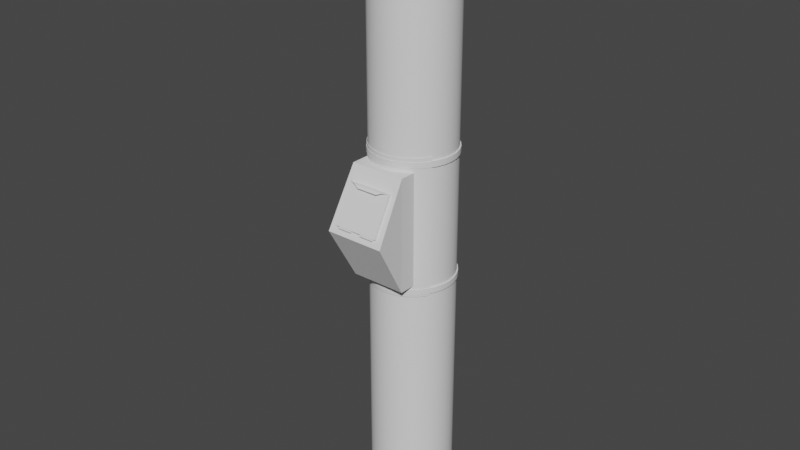 # Source: garbage_chute.blend  (saved by Blender 2.82.7; exported with 4.5.12 LTS)
import bpy
from mathutils import Matrix  # noqa: F401  (used for matrix-valued properties, if any)

bpy.ops.wm.read_factory_settings(use_empty=True)
scene = bpy.context.scene
scene.name = 'Scene'

# ---- collections
col_collection = bpy.data.collections.new('Collection'); scene.collection.children.link(col_collection)

# ---- node groups
ng_auto_smooth = bpy.data.node_groups.new('Auto Smooth', 'GeometryNodeTree')
_s = ng_auto_smooth.interface.new_socket(name='Geometry', in_out='OUTPUT', socket_type='NodeSocketGeometry')
_s = ng_auto_smooth.interface.new_socket(name='Geometry', in_out='INPUT', socket_type='NodeSocketGeometry')
_s = ng_auto_smooth.interface.new_socket(name='Angle', in_out='INPUT', socket_type='NodeSocketFloat')
_s.subtype = 'ANGLE'
_s.min_value = 0.0
_s.max_value = 3.142
ng_auto_smooth.is_modifier = True
_N = ng_auto_smooth.nodes; _L = ng_auto_smooth.links
n0 = _N.new('NodeGroupOutput'); n0.name = 'Group Output'; n0.location = (480, -100)
n1 = _N.new('NodeGroupInput'); n1.name = 'Group Input'; n1.location = (-420, -300)
n2 = _N.new('NodeGroupInput'); n2.name = 'Group Input.001'; n2.location = (-60, -100)
n3 = _N.new('GeometryNodeSetShadeSmooth'); n3.name = 'Set Shade Smooth'; n3.location = (120, -100)
n3.domain = 'EDGE'
n4 = _N.new('GeometryNodeSetShadeSmooth'); n4.name = 'Set Shade Smooth.001'; n4.location = (300, -100)
n5 = _N.new('GeometryNodeInputMeshEdgeAngle'); n5.name = 'Edge Angle'; n5.location = (-420, -220)
n6 = _N.new('GeometryNodeInputEdgeSmooth'); n6.name = 'Is Edge Smooth'; n6.location = (-60, -160)
n7 = _N.new('GeometryNodeInputShadeSmooth'); n7.name = 'Is Face Smooth'; n7.location = (-240, -340)
n8 = _N.new('FunctionNodeBooleanMath'); n8.name = 'Boolean Math'; n8.location = (-60, -220)
n9 = _N.new('FunctionNodeCompare'); n9.name = 'Compare'; n9.location = (-240, -180)
n9.operation = 'LESS_EQUAL'
_L.new(n5.outputs[0], n9.inputs[0])
_L.new(n4.outputs[0], n0.inputs[0])
_L.new(n1.outputs[1], n9.inputs[1])
_L.new(n9.outputs[0], n8.inputs[0])
_L.new(n7.outputs[0], n8.inputs[1])
_L.new(n2.outputs[0], n3.inputs[0])
_L.new(n6.outputs[0], n3.inputs[1])
_L.new(n3.outputs[0], n4.inputs[0])
_L.new(n8.outputs[0], n3.inputs[2])
n0.is_active_output = True

# ---- world
world_world = bpy.data.worlds.new('World'); scene.world = world_world
world_world.use_nodes = True; world_world.node_tree.nodes.clear()
_N = world_world.node_tree.nodes; _L = world_world.node_tree.links
n0 = _N.new('ShaderNodeOutputWorld'); n0.name = 'World Output'; n0.location = (300, 300)
n1 = _N.new('ShaderNodeBackground'); n1.name = 'Background'; n1.location = (10, 300)
n1.inputs[0].default_value = (0.05088, 0.05088, 0.05088, 1.0)
_L.new(n1.outputs[0], n0.inputs[0])
n0.is_active_output = True
world_world.color = (0.05088, 0.05088, 0.05088)
world_world.use_sun_shadow = False
world_world.sun_shadow_jitter_overblur = 0.0

# ---- meshes
me_cylinder_002 = bpy.data.meshes.new('Cylinder.002')
me_cylinder_002.from_pydata([(-3.26e-09, -0.1883, 1.814), (-3.26e-09, -0.1883, -0.871), (-0.03674, -0.1847, 1.814), (-0.03674, -0.1847, -0.871), (-0.07207, -0.174, 1.814), (-0.07207, -0.174, -0.871), (-0.1046, -0.1566, 1.814), (-0.1046, -0.1566, -0.871), (-0.1332, -0.1332, 1.814), (-0.1332, -0.1332, -0.871), (-0.1566, -0.1046, 1.814), (-0.1566, -0.1046, -0.871), (-0.174, -0.07207, 1.814), (-0.174, -0.07207, -0.871), (-0.1847, -0.03674, 1.814), (-0.1847, -0.03674, -0.871), (-0.1883, -1.502e-08, 1.814), (-0.1883, -1.502e-08, -0.871), (-0.1847, 0.03674, 1.814), (-0.1847, 0.03674, -0.871), (-0.174, 0.07207, 1.814), (-0.174, 0.07207, -0.871), (-0.1566, 0.1046, 1.814), (-0.1566, 0.1046, -0.871), (-0.1332, 0.1332, 1.814), (-0.1332, 0.1332, -0.871), (-0.1046, 0.1566, 1.814), (-0.1046, 0.1566, -0.871), (-0.07207, 0.174, 1.814), (-0.07207, 0.174, -0.871), (-0.03674, 0.1847, 1.814), (-0.03674, 0.1847, -0.871), (5.821e-08, 0.1883, 1.814), (5.821e-08, 0.1883, -0.871), (0.03674, 0.1847, 1.814), (0.03674, 0.1847, -0.871), (0.07207, 0.174, 1.814), (0.07207, 0.174, -0.871), (0.1046, 0.1566, 1.814), (0.1046, 0.1566, -0.871), (0.1332, 0.1332, 1.814), (0.1332, 0.1332, -0.871), (0.1566, 0.1046, 1.814), (0.1566, 0.1046, -0.871), (0.174, 0.07207, 1.814), (0.174, 0.07207, -0.871), (0.1847, 0.03674, 1.814), (0.1847, 0.03674, -0.871), (0.1883, -1.827e-07, 1.814), (0.1883, -1.827e-07, -0.871), (0.1847, -0.03674, 1.814), (0.1847, -0.03674, -0.871), (0.174, -0.07207, 1.814), (0.174, -0.07207, -0.871), (0.1566, -0.1046, 1.814), (0.1566, -0.1046, -0.871), (0.1332, -0.1332, 1.814), (0.1332, -0.1332, -0.871), (0.1046, -0.1566, 1.814), (0.1046, -0.1566, -0.871), (0.07207, -0.174, 1.814), (0.07207, -0.174, -0.871), (0.03674, -0.1847, 1.814), (0.03674, -0.1847, -0.871), (-3.26e-09, -0.1783, 1.814), (-3.26e-09, -0.1783, -0.871), (-0.03479, -0.1749, 1.814), (-0.03479, -0.1749, -0.871), (-0.06824, -0.1647, 1.814), (-0.06824, -0.1647, -0.871), (-0.09907, -0.1483, 1.814), (-0.09907, -0.1483, -0.871), (-0.1261, -0.1261, 1.814), (-0.1261, -0.1261, -0.871), (-0.1483, -0.09907, 1.814), (-0.1483, -0.09907, -0.871), (-0.1647, -0.06824, 1.814), (-0.1647, -0.06824, -0.871), (-0.1749, -0.03479, 1.814), (-0.1749, -0.03479, -0.871), (-0.1783, -1.502e-08, 1.814), (-0.1783, -1.502e-08, -0.871), (-0.1749, 0.03479, 1.814), (-0.1749, 0.03479, -0.871), (-0.1647, 0.06824, 1.814), (-0.1647, 0.06824, -0.871), (-0.1483, 0.09907, 1.814), (-0.1483, 0.09907, -0.871), (-0.1261, 0.1261, 1.814), (-0.1261, 0.1261, -0.871), (-0.09907, 0.1483, 1.814), (-0.09907, 0.1483, -0.871), (-0.06824, 0.1647, 1.814), (-0.06824, 0.1647, -0.871), (-0.03479, 0.1749, 1.814), (-0.03479, 0.1749, -0.871), (5.821e-08, 0.1783, 1.814), (5.821e-08, 0.1783, -0.871), (0.03479, 0.1749, 1.814), (0.03479, 0.1749, -0.871), (0.06824, 0.1647, 1.814), (0.06824, 0.1647, -0.871), (0.09907, 0.1483, 1.814), (0.09907, 0.1483, -0.871), (0.1261, 0.1261, 1.814), (0.1261, 0.1261, -0.871), (0.1483, 0.09907, 1.814), (0.1483, 0.09907, -0.871), (0.1647, 0.06824, 1.814), (0.1647, 0.06824, -0.871), (0.1749, 0.03479, 1.814), (0.1749, 0.03479, -0.871), (0.1783, -1.827e-07, 1.814), (0.1783, -1.827e-07, -0.871), (0.1749, -0.03479, 1.814), (0.1749, -0.03479, -0.871), (0.1647, -0.06824, 1.814), (0.1647, -0.06824, -0.871), (0.1483, -0.09907, 1.814), (0.1483, -0.09907, -0.871), (0.1261, -0.1261, 1.814), (0.1261, -0.1261, -0.871), (0.09907, -0.1483, 1.814), (0.09907, -0.1483, -0.871), (0.06824, -0.1647, 1.814), (0.06824, -0.1647, -0.871), (0.03479, -0.1749, 1.814), (0.03479, -0.1749, -0.871), (0.09313, -0.1514, 0.2685), (0.09313, -0.1627, 0.2685), (0.09313, -0.1514, 0.7103), (0.09313, -0.1627, 0.7103), (-0.09749, -0.1604, 0.7103), (-0.09749, -0.1491, 0.7103), (-3.26e-09, -0.1883, 0.7103), (-0.03674, -0.1847, 0.7103), (-3.26e-09, -0.1783, 0.7103), (-0.03479, -0.1749, 0.7103), (-0.06824, -0.1647, 0.7103), (-0.07207, -0.174, 0.7103), (-0.09749, -0.1604, 0.2685), (-0.09749, -0.1491, 0.2685), (0.06824, -0.1647, 0.7103), (0.03479, -0.1749, 0.7103), (0.03674, -0.1847, 0.7103), (0.07207, -0.174, 0.7103), (-3.26e-09, -0.1883, 0.2685), (0.06824, -0.1647, 0.2685), (0.03479, -0.1749, 0.2685), (-3.26e-09, -0.1783, 0.2685), (0.03674, -0.1847, 0.2685), (0.07207, -0.174, 0.2685), (-0.03674, -0.1847, 0.2685), (-0.03479, -0.1749, 0.2685), (-0.06824, -0.1647, 0.2685), (-0.07207, -0.174, 0.2685)], [], [(0, 2, 135, 134), (2, 4, 139, 135), (4, 6, 7, 5, 155, 140, 132, 139), (6, 8, 9, 7), (8, 10, 11, 9), (10, 12, 13, 11), (12, 14, 15, 13), (14, 16, 17, 15), (16, 18, 19, 17), (18, 20, 21, 19), (20, 22, 23, 21), (22, 24, 25, 23), (24, 26, 27, 25), (26, 28, 29, 27), (28, 30, 31, 29), (30, 32, 33, 31), (32, 34, 35, 33), (34, 36, 37, 35), (36, 38, 39, 37), (38, 40, 41, 39), (40, 42, 43, 41), (42, 44, 45, 43), (44, 46, 47, 45), (46, 48, 49, 47), (48, 50, 51, 49), (50, 52, 53, 51), (52, 54, 55, 53), (54, 56, 57, 55), (56, 58, 59, 57), (58, 60, 145, 131, 129, 151, 61, 59), (60, 62, 144, 145), (62, 0, 134, 144), (64, 136, 137, 66), (66, 137, 138, 68), (68, 138, 133, 141, 154, 69, 71, 70), (70, 71, 73, 72), (72, 73, 75, 74), (74, 75, 77, 76), (76, 77, 79, 78), (78, 79, 81, 80), (80, 81, 83, 82), (82, 83, 85, 84), (84, 85, 87, 86), (86, 87, 89, 88), (88, 89, 91, 90), (90, 91, 93, 92), (92, 93, 95, 94), (94, 95, 97, 96), (96, 97, 99, 98), (98, 99, 101, 100), (100, 101, 103, 102), (102, 103, 105, 104), (104, 105, 107, 106), (106, 107, 109, 108), (108, 109, 111, 110), (110, 111, 113, 112), (112, 113, 115, 114), (114, 115, 117, 116), (116, 117, 119, 118), (118, 119, 121, 120), (120, 121, 123, 122), (122, 123, 125, 147, 128, 130, 142, 124), (124, 142, 143, 126), (126, 143, 136, 64), (2, 0, 64, 66), (1, 3, 67, 65), (4, 2, 66, 68), (3, 5, 69, 67), (6, 4, 68, 70), (5, 7, 71, 69), (8, 6, 70, 72), (7, 9, 73, 71), (10, 8, 72, 74), (9, 11, 75, 73), (12, 10, 74, 76), (11, 13, 77, 75), (14, 12, 76, 78), (13, 15, 79, 77), (16, 14, 78, 80), (15, 17, 81, 79), (18, 16, 80, 82), (17, 19, 83, 81), (20, 18, 82, 84), (19, 21, 85, 83), (22, 20, 84, 86), (21, 23, 87, 85), (24, 22, 86, 88), (23, 25, 89, 87), (26, 24, 88, 90), (25, 27, 91, 89), (28, 26, 90, 92), (27, 29, 93, 91), (30, 28, 92, 94), (29, 31, 95, 93), (32, 30, 94, 96), (31, 33, 97, 95), (34, 32, 96, 98), (33, 35, 99, 97), (36, 34, 98, 100), (35, 37, 101, 99), (38, 36, 100, 102), (37, 39, 103, 101), (40, 38, 102, 104), (39, 41, 105, 103), (42, 40, 104, 106), (41, 43, 107, 105), (44, 42, 106, 108), (43, 45, 109, 107), (46, 44, 108, 110), (45, 47, 111, 109), (48, 46, 110, 112), (47, 49, 113, 111), (50, 48, 112, 114), (49, 51, 115, 113), (52, 50, 114, 116), (51, 53, 117, 115), (54, 52, 116, 118), (53, 55, 119, 117), (56, 54, 118, 120), (55, 57, 121, 119), (58, 56, 120, 122), (57, 59, 123, 121), (60, 58, 122, 124), (59, 61, 125, 123), (62, 60, 124, 126), (61, 63, 127, 125), (0, 62, 126, 64), (63, 1, 65, 127), (146, 152, 3, 1), (128, 129, 131, 130), (130, 131, 145, 144, 134, 135, 139, 132, 133, 138, 137, 136, 143, 142), (152, 155, 5, 3), (151, 150, 63, 61), (148, 147, 125, 127), (154, 153, 67, 69), (153, 149, 65, 67), (150, 146, 1, 63), (140, 141, 133, 132), (141, 140, 155, 152, 146, 150, 151, 129, 128, 147, 148, 149, 153, 154), (149, 148, 127, 65)])
me_cylinder_002.polygons.foreach_set('use_smooth', [1, 1, 1, 1, 1, 1, 1, 1, 1, 1, 1, 1, 1, 1, 1, 1, 1, 1, 1, 1, 1, 1, 1, 1, 1, 1, 1, 1, 1, 1, 1, 1, 1, 1, 1, 1, 1, 1, 1, 1, 1, 1, 1, 1, 1, 1, 1, 1, 1, 1, 1, 1, 1, 1, 1, 1, 1, 1, 1, 1, 1, 1, 1, 1, 1, 1, 1, 1, 1, 1, 1, 1, 1, 1, 1, 1, 1, 1, 1, 1, 1, 1, 1, 1, 1, 1, 1, 1, 1, 1, 1, 1, 1, 1, 1, 1, 1, 1, 1, 1, 1, 1, 1, 1, 1, 1, 1, 1, 1, 1, 1, 1, 1, 1, 1, 1, 1, 1, 1, 1, 1, 1, 1, 1, 1, 1, 1, 1, 1, 0, 0, 1, 1, 1, 1, 1, 1, 0, 0, 1])
_uv = me_cylinder_002.uv_layers.new(name='UVMap')
_uv.uv.foreach_set('vector', [1.0, 0.5, 0.9688, 0.5, 0.9688, 0.6506, 1.0, 0.6506, 0.9688, 0.5, 0.9375, 0.5, 0.9375, 0.6506, 0.9688, 0.6506, 0.9375, 0.5, 0.9062, 0.5, 0.9062, 1.0, 0.9375, 1.0, 0.9375, 0.6977, 0.9131, 0.6977, 0.9131, 0.6506, 0.9375, 0.6506, 0.9062, 0.5, 0.875, 0.5, 0.875, 1.0, 0.9062, 1.0, 0.875, 0.5, 0.8438, 0.5, 0.8438, 1.0, 0.875, 1.0, 0.8438, 0.5, 0.8125, 0.5, 0.8125, 1.0, 0.8438, 1.0, 0.8125, 0.5, 0.7812, 0.5, 0.7812, 1.0, 0.8125, 1.0, 0.7812, 0.5, 0.75, 0.5, 0.75, 1.0, 0.7812, 1.0, 0.75, 0.5, 0.7188, 0.5, 0.7188, 1.0, 0.75, 1.0, 0.7188, 0.5, 0.6875, 0.5, 0.6875, 1.0, 0.7188, 1.0, 0.6875, 0.5, 0.6562, 0.5, 0.6562, 1.0, 0.6875, 1.0, 0.6562, 0.5, 0.625, 0.5, 0.625, 1.0, 0.6562, 1.0, 0.625, 0.5, 0.5938, 0.5, 0.5938, 1.0, 0.625, 1.0, 0.5938, 0.5, 0.5625, 0.5, 0.5625, 1.0, 0.5938, 1.0, 0.5625, 0.5, 0.5312, 0.5, 0.5312, 1.0, 0.5625, 1.0, 0.5312, 0.5, 0.5, 0.5, 0.5, 1.0, 0.5312, 1.0, 0.5, 0.5, 0.4688, 0.5, 0.4688, 1.0, 0.5, 1.0, 0.4688, 0.5, 0.4375, 0.5, 0.4375, 1.0, 0.4688, 1.0, 0.4375, 0.5, 0.4062, 0.5, 0.4062, 1.0, 0.4375, 1.0, 0.4062, 0.5, 0.375, 0.5, 0.375, 1.0, 0.4062, 1.0, 0.375, 0.5, 0.3438, 0.5, 0.3438, 1.0, 0.375, 1.0, 0.3438, 0.5, 0.3125, 0.5, 0.3125, 1.0, 0.3438, 1.0, 0.3125, 0.5, 0.2812, 0.5, 0.2812, 1.0, 0.3125, 1.0, 0.2812, 0.5, 0.25, 0.5, 0.25, 1.0, 0.2812, 1.0, 0.25, 0.5, 0.2188, 0.5, 0.2188, 1.0, 0.25, 1.0, 0.2188, 0.5, 0.1875, 0.5, 0.1875, 1.0, 0.2188, 1.0, 0.1875, 0.5, 0.1562, 0.5, 0.1562, 1.0, 0.1875, 1.0, 0.1562, 0.5, 0.125, 0.5, 0.125, 1.0, 0.1562, 1.0, 0.125, 0.5, 0.09375, 0.5, 0.09375, 1.0, 0.125, 1.0, 0.09375, 0.5, 0.0625, 0.5, 0.0625, 0.6506, 0.08272, 0.6506, 0.08272, 0.6977, 0.0625, 0.6977, 0.0625, 1.0, 0.09375, 1.0, 0.0625, 0.5, 0.03125, 0.5, 0.03125, 0.6506, 0.0625, 0.6506, 0.03125, 0.5, 0.0, 0.5, 0.0, 0.6506, 0.03125, 0.6506, 1.0, 0.5, 1.0, 0.6506, 0.9688, 0.6506, 0.9688, 0.5, 0.9688, 0.5, 0.9688, 0.6506, 0.9375, 0.6506, 0.9375, 0.5, 0.9375, 0.5, 0.9375, 0.6506, 0.9079, 0.6506, 0.9079, 0.6977, 0.9375, 0.6977, 0.9375, 1.0, 0.9062, 1.0, 0.9062, 0.5, 0.9062, 0.5, 0.9062, 1.0, 0.875, 1.0, 0.875, 0.5, 0.875, 0.5, 0.875, 1.0, 0.8438, 1.0, 0.8438, 0.5, 0.8438, 0.5, 0.8438, 1.0, 0.8125, 1.0, 0.8125, 0.5, 0.8125, 0.5, 0.8125, 1.0, 0.7812, 1.0, 0.7812, 0.5, 0.7812, 0.5, 0.7812, 1.0, 0.75, 1.0, 0.75, 0.5, 0.75, 0.5, 0.75, 1.0, 0.7188, 1.0, 0.7188, 0.5, 0.7188, 0.5, 0.7188, 1.0, 0.6875, 1.0, 0.6875, 0.5, 0.6875, 0.5, 0.6875, 1.0, 0.6562, 1.0, 0.6562, 0.5, 0.6562, 0.5, 0.6562, 1.0, 0.625, 1.0, 0.625, 0.5, 0.625, 0.5, 0.625, 1.0, 0.5938, 1.0, 0.5938, 0.5, 0.5938, 0.5, 0.5938, 1.0, 0.5625, 1.0, 0.5625, 0.5, 0.5625, 0.5, 0.5625, 1.0, 0.5312, 1.0, 0.5312, 0.5, 0.5312, 0.5, 0.5312, 1.0, 0.5, 1.0, 0.5, 0.5, 0.5, 0.5, 0.5, 1.0, 0.4688, 1.0, 0.4688, 0.5, 0.4688, 0.5, 0.4688, 1.0, 0.4375, 1.0, 0.4375, 0.5, 0.4375, 0.5, 0.4375, 1.0, 0.4062, 1.0, 0.4062, 0.5, 0.4062, 0.5, 0.4062, 1.0, 0.375, 1.0, 0.375, 0.5, 0.375, 0.5, 0.375, 1.0, 0.3438, 1.0, 0.3438, 0.5, 0.3438, 0.5, 0.3438, 1.0, 0.3125, 1.0, 0.3125, 0.5, 0.3125, 0.5, 0.3125, 1.0, 0.2812, 1.0, 0.2812, 0.5, 0.2812, 0.5, 0.2812, 1.0, 0.25, 1.0, 0.25, 0.5, 0.25, 0.5, 0.25, 1.0, 0.2188, 1.0, 0.2188, 0.5, 0.2188, 0.5, 0.2188, 1.0, 0.1875, 1.0, 0.1875, 0.5, 0.1875, 0.5, 0.1875, 1.0, 0.1562, 1.0, 0.1562, 0.5, 0.1562, 0.5, 0.1562, 1.0, 0.125, 1.0, 0.125, 0.5, 0.125, 0.5, 0.125, 1.0, 0.09375, 1.0, 0.09375, 0.5, 0.09375, 0.5, 0.09375, 1.0, 0.0625, 1.0, 0.0625, 0.6977, 0.08773, 0.6977, 0.08773, 0.6506, 0.0625, 0.6506, 0.0625, 0.5, 0.0625, 0.5, 0.0625, 0.6506, 0.03125, 0.6506, 0.03125, 0.5, 0.03125, 0.5, 0.03125, 0.6506, 0.0, 0.6506, 0.0, 0.5, 0.9688, 0.5, 1.0, 0.5, 1.0, 0.5, 0.9688, 0.5, 1.0, 1.0, 0.9688, 1.0, 0.9688, 1.0, 1.0, 1.0, 0.9375, 0.5, 0.9688, 0.5, 0.9688, 0.5, 0.9375, 0.5, 0.9688, 1.0, 0.9375, 1.0, 0.9375, 1.0, 0.9688, 1.0, 0.9062, 0.5, 0.9375, 0.5, 0.9375, 0.5, 0.9062, 0.5, 0.9375, 1.0, 0.9062, 1.0, 0.9062, 1.0, 0.9375, 1.0, 0.875, 0.5, 0.9062, 0.5, 0.9062, 0.5, 0.875, 0.5, 0.9062, 1.0, 0.875, 1.0, 0.875, 1.0, 0.9062, 1.0, 0.8438, 0.5, 0.875, 0.5, 0.875, 0.5, 0.8438, 0.5, 0.875, 1.0, 0.8438, 1.0, 0.8438, 1.0, 0.875, 1.0, 0.8125, 0.5, 0.8438, 0.5, 0.8438, 0.5, 0.8125, 0.5, 0.8438, 1.0, 0.8125, 1.0, 0.8125, 1.0, 0.8438, 1.0, 0.7812, 0.5, 0.8125, 0.5, 0.8125, 0.5, 0.7812, 0.5, 0.8125, 1.0, 0.7812, 1.0, 0.7812, 1.0, 0.8125, 1.0, 0.75, 0.5, 0.7812, 0.5, 0.7812, 0.5, 0.75, 0.5, 0.7812, 1.0, 0.75, 1.0, 0.75, 1.0, 0.7812, 1.0, 0.7188, 0.5, 0.75, 0.5, 0.75, 0.5, 0.7188, 0.5, 0.75, 1.0, 0.7188, 1.0, 0.7188, 1.0, 0.75, 1.0, 0.6875, 0.5, 0.7188, 0.5, 0.7188, 0.5, 0.6875, 0.5, 0.7188, 1.0, 0.6875, 1.0, 0.6875, 1.0, 0.7188, 1.0, 0.6562, 0.5, 0.6875, 0.5, 0.6875, 0.5, 0.6562, 0.5, 0.6875, 1.0, 0.6562, 1.0, 0.6562, 1.0, 0.6875, 1.0, 0.625, 0.5, 0.6562, 0.5, 0.6562, 0.5, 0.625, 0.5, 0.6562, 1.0, 0.625, 1.0, 0.625, 1.0, 0.6562, 1.0, 0.5938, 0.5, 0.625, 0.5, 0.625, 0.5, 0.5938, 0.5, 0.625, 1.0, 0.5938, 1.0, 0.5938, 1.0, 0.625, 1.0, 0.5625, 0.5, 0.5938, 0.5, 0.5938, 0.5, 0.5625, 0.5, 0.5938, 1.0, 0.5625, 1.0, 0.5625, 1.0, 0.5938, 1.0, 0.5312, 0.5, 0.5625, 0.5, 0.5625, 0.5, 0.5312, 0.5, 0.5625, 1.0, 0.5312, 1.0, 0.5312, 1.0, 0.5625, 1.0, 0.5, 0.5, 0.5312, 0.5, 0.5312, 0.5, 0.5, 0.5, 0.5312, 1.0, 0.5, 1.0, 0.5, 1.0, 0.5312, 1.0, 0.4688, 0.5, 0.5, 0.5, 0.5, 0.5, 0.4688, 0.5, 0.5, 1.0, 0.4688, 1.0, 0.4688, 1.0, 0.5, 1.0, 0.4375, 0.5, 0.4688, 0.5, 0.4688, 0.5, 0.4375, 0.5, 0.4688, 1.0, 0.4375, 1.0, 0.4375, 1.0, 0.4688, 1.0, 0.4062, 0.5, 0.4375, 0.5, 0.4375, 0.5, 0.4062, 0.5, 0.4375, 1.0, 0.4062, 1.0, 0.4062, 1.0, 0.4375, 1.0, 0.375, 0.5, 0.4062, 0.5, 0.4062, 0.5, 0.375, 0.5, 0.4062, 1.0, 0.375, 1.0, 0.375, 1.0, 0.4062, 1.0, 0.3438, 0.5, 0.375, 0.5, 0.375, 0.5, 0.3438, 0.5, 0.375, 1.0, 0.3438, 1.0, 0.3438, 1.0, 0.375, 1.0, 0.3125, 0.5, 0.3438, 0.5, 0.3438, 0.5, 0.3125, 0.5, 0.3438, 1.0, 0.3125, 1.0, 0.3125, 1.0, 0.3438, 1.0, 0.2812, 0.5, 0.3125, 0.5, 0.3125, 0.5, 0.2812, 0.5, 0.3125, 1.0, 0.2812, 1.0, 0.2812, 1.0, 0.3125, 1.0, 0.25, 0.5, 0.2812, 0.5, 0.2812, 0.5, 0.25, 0.5, 0.2812, 1.0, 0.25, 1.0, 0.25, 1.0, 0.2812, 1.0, 0.2188, 0.5, 0.25, 0.5, 0.25, 0.5, 0.2188, 0.5, 0.25, 1.0, 0.2188, 1.0, 0.2188, 1.0, 0.25, 1.0, 0.1875, 0.5, 0.2188, 0.5, 0.2188, 0.5, 0.1875, 0.5, 0.2188, 1.0, 0.1875, 1.0, 0.1875, 1.0, 0.2188, 1.0, 0.1562, 0.5, 0.1875, 0.5, 0.1875, 0.5, 0.1562, 0.5, 0.1875, 1.0, 0.1562, 1.0, 0.1562, 1.0, 0.1875, 1.0, 0.125, 0.5, 0.1562, 0.5, 0.1562, 0.5, 0.125, 0.5, 0.1562, 1.0, 0.125, 1.0, 0.125, 1.0, 0.1562, 1.0, 0.09375, 0.5, 0.125, 0.5, 0.125, 0.5, 0.09375, 0.5, 0.125, 1.0, 0.09375, 1.0, 0.09375, 1.0, 0.125, 1.0, 0.0625, 0.5, 0.09375, 0.5, 0.09375, 0.5, 0.0625, 0.5, 0.09375, 1.0, 0.0625, 1.0, 0.0625, 1.0, 0.09375, 1.0, 0.03125, 0.5, 0.0625, 0.5, 0.0625, 0.5, 0.03125, 0.5, 0.0625, 1.0, 0.03125, 1.0, 0.03125, 1.0, 0.0625, 1.0, 0.0, 0.5, 0.03125, 0.5, 0.03125, 0.5, 0.0, 0.5, 0.03125, 1.0, 0.0, 1.0, 0.0, 1.0, 0.03125, 1.0, 1.0, 0.6977, 0.9688, 0.6977, 0.9688, 1.0, 1.0, 1.0, 0.375, 0.5941, 0.375, 0.6089, 0.625, 0.6089, 0.625, 0.5941, 0.625, 0.5941, 0.625, 0.6089, 0.6526, 0.6237, 0.699, 0.6378, 0.7471, 0.6425, 0.7953, 0.6378, 0.8417, 0.6237, 0.875, 0.6059, 0.875, 0.5911, 0.8366, 0.6116, 0.7928, 0.6249, 0.7471, 0.6294, 0.7015, 0.6249, 0.6576, 0.6116, 0.9688, 0.6977, 0.9375, 0.6977, 0.9375, 1.0, 0.9688, 1.0, 0.0625, 0.6977, 0.03125, 0.6977, 0.03125, 1.0, 0.0625, 1.0, 0.03125, 0.6977, 0.0625, 0.6977, 0.0625, 1.0, 0.03125, 1.0, 0.9375, 0.6977, 0.9688, 0.6977, 0.9688, 1.0, 0.9375, 1.0, 0.9688, 0.6977, 1.0, 0.6977, 1.0, 1.0, 0.9688, 1.0, 0.03125, 0.6977, 0.0, 0.6977, 0.0, 1.0, 0.03125, 1.0, 0.375, 0.1441, 0.375, 0.1589, 0.625, 0.1589, 0.625, 0.1441, 0.125, 0.5911, 0.125, 0.6059, 0.1583, 0.6237, 0.2047, 0.6378, 0.2529, 0.6425, 0.301, 0.6378, 0.3474, 0.6237, 0.375, 0.6089, 0.375, 0.5941, 0.3424, 0.6116, 0.2985, 0.6249, 0.2529, 0.6294, 0.2072, 0.6249, 0.1634, 0.6116, 0.0, 0.6977, 0.03125, 0.6977, 0.03125, 1.0, 0.0, 1.0])
me_cylinder_002.use_remesh_fix_poles = True
me_cylinder_002.use_remesh_preserve_attributes = False
me_cylinder_002.use_mirror_vertex_groups = False
me_cylinder_002.update()
me_cylinder_008 = bpy.data.meshes.new('Cylinder.008')
me_cylinder_008.from_pydata([(-1.718e-07, -0.1943, 0.01323), (-1.718e-07, -0.1943, -0.01323), (-0.03791, -0.1906, 0.01323), (-0.03791, -0.1906, -0.01323), (-0.07436, -0.1795, 0.01323), (-0.07436, -0.1795, -0.01323), (-0.1079, -0.1616, 0.01323), (-0.1079, -0.1616, -0.01323), (-0.1374, -0.1374, 0.01323), (-0.1374, -0.1374, -0.01323), (-0.1616, -0.1079, 0.01323), (-0.1616, -0.1079, -0.01323), (-0.1795, -0.07436, 0.01323), (-0.1795, -0.07436, -0.01323), (-0.1906, -0.03791, 0.01323), (-0.1906, -0.03791, -0.01323), (-0.1943, -2.803e-07, 0.01323), (-0.1943, -2.803e-07, -0.01323), (-0.1906, 0.03791, 0.01323), (-0.1906, 0.03791, -0.01323), (-0.1795, 0.07436, 0.01323), (-0.1795, 0.07436, -0.01323), (-0.1616, 0.1079, 0.01323), (-0.1616, 0.1079, -0.01323), (-0.1374, 0.1374, 0.01323), (-0.1374, 0.1374, -0.01323), (-0.1079, 0.1616, 0.01323), (-0.1079, 0.1616, -0.01323), (-0.07436, 0.1795, 0.01323), (-0.07436, 0.1795, -0.01323), (-0.03791, 0.1906, 0.01323), (-0.03791, 0.1906, -0.01323), (-1.085e-07, 0.1943, 0.01323), (-1.085e-07, 0.1943, -0.01323), (0.03791, 0.1906, 0.01323), (0.03791, 0.1906, -0.01323), (0.07436, 0.1795, 0.01323), (0.07436, 0.1795, -0.01323), (0.1079, 0.1616, 0.01323), (0.1079, 0.1616, -0.01323), (0.1374, 0.1374, 0.01323), (0.1374, 0.1374, -0.01323), (0.1616, 0.1079, 0.01323), (0.1616, 0.1079, -0.01323), (0.1795, 0.07436, 0.01323), (0.1795, 0.07436, -0.01323), (0.1906, 0.03791, 0.01323), (0.1906, 0.03791, -0.01323), (0.1943, -4.533e-07, 0.01323), (0.1943, -4.533e-07, -0.01323), (0.1906, -0.03791, 0.01323), (0.1906, -0.03791, -0.01323), (0.1795, -0.07436, 0.01323), (0.1795, -0.07436, -0.01323), (0.1616, -0.1079, 0.01323), (0.1616, -0.1079, -0.01323), (0.1374, -0.1374, 0.01323), (0.1374, -0.1374, -0.01323), (0.1079, -0.1616, 0.01323), (0.1079, -0.1616, -0.01323), (0.07436, -0.1795, 0.01323), (0.07436, -0.1795, -0.01323), (0.03791, -0.1906, 0.01323), (0.03791, -0.1906, -0.01323)], [], [(0, 2, 3, 1), (2, 4, 5, 3), (4, 6, 7, 5), (6, 8, 9, 7), (8, 10, 11, 9), (10, 12, 13, 11), (12, 14, 15, 13), (14, 16, 17, 15), (16, 18, 19, 17), (18, 20, 21, 19), (20, 22, 23, 21), (22, 24, 25, 23), (24, 26, 27, 25), (26, 28, 29, 27), (28, 30, 31, 29), (30, 32, 33, 31), (32, 34, 35, 33), (34, 36, 37, 35), (36, 38, 39, 37), (38, 40, 41, 39), (40, 42, 43, 41), (42, 44, 45, 43), (44, 46, 47, 45), (46, 48, 49, 47), (48, 50, 51, 49), (50, 52, 53, 51), (52, 54, 55, 53), (54, 56, 57, 55), (56, 58, 59, 57), (58, 60, 61, 59), (3, 5, 7, 9, 11, 13, 15, 17, 19, 21, 23, 25, 27, 29, 31, 33, 35, 37, 39, 41, 43, 45, 47, 49, 51, 53, 55, 57, 59, 61, 63, 1), (60, 62, 63, 61), (62, 0, 1, 63), (0, 62, 60, 58, 56, 54, 52, 50, 48, 46, 44, 42, 40, 38, 36, 34, 32, 30, 28, 26, 24, 22, 20, 18, 16, 14, 12, 10, 8, 6, 4, 2)])
me_cylinder_008.polygons.foreach_set('use_smooth', [True] * 34)
_uv = me_cylinder_008.uv_layers.new(name='UVMap')
_uv.uv.foreach_set('vector', [1.0, 0.5, 0.9688, 0.5, 0.9688, 1.0, 1.0, 1.0, 0.9688, 0.5, 0.9375, 0.5, 0.9375, 1.0, 0.9688, 1.0, 0.9375, 0.5, 0.9062, 0.5, 0.9062, 1.0, 0.9375, 1.0, 0.9062, 0.5, 0.875, 0.5, 0.875, 1.0, 0.9062, 1.0, 0.875, 0.5, 0.8438, 0.5, 0.8438, 1.0, 0.875, 1.0, 0.8438, 0.5, 0.8125, 0.5, 0.8125, 1.0, 0.8438, 1.0, 0.8125, 0.5, 0.7812, 0.5, 0.7812, 1.0, 0.8125, 1.0, 0.7812, 0.5, 0.75, 0.5, 0.75, 1.0, 0.7812, 1.0, 0.75, 0.5, 0.7188, 0.5, 0.7188, 1.0, 0.75, 1.0, 0.7188, 0.5, 0.6875, 0.5, 0.6875, 1.0, 0.7188, 1.0, 0.6875, 0.5, 0.6562, 0.5, 0.6562, 1.0, 0.6875, 1.0, 0.6562, 0.5, 0.625, 0.5, 0.625, 1.0, 0.6562, 1.0, 0.625, 0.5, 0.5938, 0.5, 0.5938, 1.0, 0.625, 1.0, 0.5938, 0.5, 0.5625, 0.5, 0.5625, 1.0, 0.5938, 1.0, 0.5625, 0.5, 0.5312, 0.5, 0.5312, 1.0, 0.5625, 1.0, 0.5312, 0.5, 0.5, 0.5, 0.5, 1.0, 0.5312, 1.0, 0.5, 0.5, 0.4688, 0.5, 0.4688, 1.0, 0.5, 1.0, 0.4688, 0.5, 0.4375, 0.5, 0.4375, 1.0, 0.4688, 1.0, 0.4375, 0.5, 0.4062, 0.5, 0.4062, 1.0, 0.4375, 1.0, 0.4062, 0.5, 0.375, 0.5, 0.375, 1.0, 0.4062, 1.0, 0.375, 0.5, 0.3438, 0.5, 0.3438, 1.0, 0.375, 1.0, 0.3438, 0.5, 0.3125, 0.5, 0.3125, 1.0, 0.3438, 1.0, 0.3125, 0.5, 0.2812, 0.5, 0.2812, 1.0, 0.3125, 1.0, 0.2812, 0.5, 0.25, 0.5, 0.25, 1.0, 0.2812, 1.0, 0.25, 0.5, 0.2188, 0.5, 0.2188, 1.0, 0.25, 1.0, 0.2188, 0.5, 0.1875, 0.5, 0.1875, 1.0, 0.2188, 1.0, 0.1875, 0.5, 0.1562, 0.5, 0.1562, 1.0, 0.1875, 1.0, 0.1562, 0.5, 0.125, 0.5, 0.125, 1.0, 0.1562, 1.0, 0.125, 0.5, 0.09375, 0.5, 0.09375, 1.0, 0.125, 1.0, 0.09375, 0.5, 0.0625, 0.5, 0.0625, 1.0, 0.09375, 1.0, 0.2968, 0.4854, 0.3418, 0.4717, 0.3833, 0.4496, 0.4197, 0.4197, 0.4496, 0.3833, 0.4717, 0.3418, 0.4854, 0.2968, 0.49, 0.25, 0.4854, 0.2032, 0.4717, 0.1582, 0.4496, 0.1167, 0.4197, 0.08029, 0.3833, 0.05045, 0.3418, 0.02827, 0.2968, 0.01461, 0.25, 0.01, 0.2032, 0.01461, 0.1582, 0.02827, 0.1167, 0.05045, 0.08029, 0.08029, 0.05045, 0.1167, 0.02827, 0.1582, 0.01461, 0.2032, 0.01, 0.25, 0.01461, 0.2968, 0.02827, 0.3418, 0.05045, 0.3833, 0.08029, 0.4197, 0.1167, 0.4496, 0.1582, 0.4717, 0.2032, 0.4854, 0.25, 0.49, 0.0625, 0.5, 0.03125, 0.5, 0.03125, 1.0, 0.0625, 1.0, 0.03125, 0.5, 0.0, 0.5, 0.0, 1.0, 0.03125, 1.0, 0.75, 0.49, 0.7032, 0.4854, 0.6582, 0.4717, 0.6167, 0.4496, 0.5803, 0.4197, 0.5504, 0.3833, 0.5283, 0.3418, 0.5146, 0.2968, 0.51, 0.25, 0.5146, 0.2032, 0.5283, 0.1582, 0.5504, 0.1167, 0.5803, 0.08029, 0.6167, 0.05045, 0.6582, 0.02827, 0.7032, 0.01461, 0.75, 0.01, 0.7968, 0.01461, 0.8418, 0.02827, 0.8833, 0.05045, 0.9197, 0.08029, 0.9496, 0.1167, 0.9717, 0.1582, 0.9854, 0.2032, 0.99, 0.25, 0.9854, 0.2968, 0.9717, 0.3418, 0.9496, 0.3833, 0.9197, 0.4197, 0.8833, 0.4496, 0.8418, 0.4717, 0.7968, 0.4854])
me_cylinder_008.use_remesh_fix_poles = True
me_cylinder_008.use_remesh_preserve_attributes = False
me_cylinder_008.use_mirror_vertex_groups = False
me_cylinder_008.update()
me_cylinder_009 = bpy.data.meshes.new('Cylinder.009')
me_cylinder_009.from_pydata([(3.725e-08, -0.1943, 0.01323), (3.725e-08, -0.1943, -0.01323), (-0.03791, -0.1906, 0.01323), (-0.03791, -0.1906, -0.01323), (-0.07436, -0.1795, 0.01323), (-0.07436, -0.1795, -0.01323), (-0.1079, -0.1616, 0.01323), (-0.1079, -0.1616, -0.01323), (-0.1374, -0.1374, 0.01323), (-0.1374, -0.1374, -0.01323), (-0.1616, -0.1079, 0.01323), (-0.1616, -0.1079, -0.01323), (-0.1795, -0.07436, 0.01323), (-0.1795, -0.07436, -0.01323), (-0.1906, -0.03791, 0.01323), (-0.1906, -0.03791, -0.01323), (-0.1943, -2.512e-07, 0.01323), (-0.1943, -2.512e-07, -0.01323), (-0.1906, 0.03791, 0.01323), (-0.1906, 0.03791, -0.01323), (-0.1795, 0.07436, 0.01323), (-0.1795, 0.07436, -0.01323), (-0.1616, 0.1079, 0.01323), (-0.1616, 0.1079, -0.01323), (-0.1374, 0.1374, 0.01323), (-0.1374, 0.1374, -0.01323), (-0.1079, 0.1616, 0.01323), (-0.1079, 0.1616, -0.01323), (-0.07436, 0.1795, 0.01323), (-0.07436, 0.1795, -0.01323), (-0.03791, 0.1906, 0.01323), (-0.03791, 0.1906, -0.01323), (1.006e-07, 0.1943, 0.01323), (1.006e-07, 0.1943, -0.01323), (0.03791, 0.1906, 0.01323), (0.03791, 0.1906, -0.01323), (0.07436, 0.1795, 0.01323), (0.07436, 0.1795, -0.01323), (0.1079, 0.1616, 0.01323), (0.1079, 0.1616, -0.01323), (0.1374, 0.1374, 0.01323), (0.1374, 0.1374, -0.01323), (0.1616, 0.1079, 0.01323), (0.1616, 0.1079, -0.01323), (0.1795, 0.07436, 0.01323), (0.1795, 0.07436, -0.01323), (0.1906, 0.03791, 0.01323), (0.1906, 0.03791, -0.01323), (0.1943, -4.242e-07, 0.01323), (0.1943, -4.242e-07, -0.01323), (0.1906, -0.03791, 0.01323), (0.1906, -0.03791, -0.01323), (0.1795, -0.07436, 0.01323), (0.1795, -0.07436, -0.01323), (0.1616, -0.1079, 0.01323), (0.1616, -0.1079, -0.01323), (0.1374, -0.1374, 0.01323), (0.1374, -0.1374, -0.01323), (0.1079, -0.1616, 0.01323), (0.1079, -0.1616, -0.01323), (0.07436, -0.1795, 0.01323), (0.07436, -0.1795, -0.01323), (0.03791, -0.1906, 0.01323), (0.03791, -0.1906, -0.01323)], [], [(0, 2, 3, 1), (2, 4, 5, 3), (4, 6, 7, 5), (6, 8, 9, 7), (8, 10, 11, 9), (10, 12, 13, 11), (12, 14, 15, 13), (14, 16, 17, 15), (16, 18, 19, 17), (18, 20, 21, 19), (20, 22, 23, 21), (22, 24, 25, 23), (24, 26, 27, 25), (26, 28, 29, 27), (28, 30, 31, 29), (30, 32, 33, 31), (32, 34, 35, 33), (34, 36, 37, 35), (36, 38, 39, 37), (38, 40, 41, 39), (40, 42, 43, 41), (42, 44, 45, 43), (44, 46, 47, 45), (46, 48, 49, 47), (48, 50, 51, 49), (50, 52, 53, 51), (52, 54, 55, 53), (54, 56, 57, 55), (56, 58, 59, 57), (58, 60, 61, 59), (3, 5, 7, 9, 11, 13, 15, 17, 19, 21, 23, 25, 27, 29, 31, 33, 35, 37, 39, 41, 43, 45, 47, 49, 51, 53, 55, 57, 59, 61, 63, 1), (60, 62, 63, 61), (62, 0, 1, 63), (0, 62, 60, 58, 56, 54, 52, 50, 48, 46, 44, 42, 40, 38, 36, 34, 32, 30, 28, 26, 24, 22, 20, 18, 16, 14, 12, 10, 8, 6, 4, 2)])
me_cylinder_009.polygons.foreach_set('use_smooth', [True] * 34)
_uv = me_cylinder_009.uv_layers.new(name='UVMap')
_uv.uv.foreach_set('vector', [1.0, 0.5, 0.9688, 0.5, 0.9688, 1.0, 1.0, 1.0, 0.9688, 0.5, 0.9375, 0.5, 0.9375, 1.0, 0.9688, 1.0, 0.9375, 0.5, 0.9062, 0.5, 0.9062, 1.0, 0.9375, 1.0, 0.9062, 0.5, 0.875, 0.5, 0.875, 1.0, 0.9062, 1.0, 0.875, 0.5, 0.8438, 0.5, 0.8438, 1.0, 0.875, 1.0, 0.8438, 0.5, 0.8125, 0.5, 0.8125, 1.0, 0.8438, 1.0, 0.8125, 0.5, 0.7812, 0.5, 0.7812, 1.0, 0.8125, 1.0, 0.7812, 0.5, 0.75, 0.5, 0.75, 1.0, 0.7812, 1.0, 0.75, 0.5, 0.7188, 0.5, 0.7188, 1.0, 0.75, 1.0, 0.7188, 0.5, 0.6875, 0.5, 0.6875, 1.0, 0.7188, 1.0, 0.6875, 0.5, 0.6562, 0.5, 0.6562, 1.0, 0.6875, 1.0, 0.6562, 0.5, 0.625, 0.5, 0.625, 1.0, 0.6562, 1.0, 0.625, 0.5, 0.5938, 0.5, 0.5938, 1.0, 0.625, 1.0, 0.5938, 0.5, 0.5625, 0.5, 0.5625, 1.0, 0.5938, 1.0, 0.5625, 0.5, 0.5312, 0.5, 0.5312, 1.0, 0.5625, 1.0, 0.5312, 0.5, 0.5, 0.5, 0.5, 1.0, 0.5312, 1.0, 0.5, 0.5, 0.4688, 0.5, 0.4688, 1.0, 0.5, 1.0, 0.4688, 0.5, 0.4375, 0.5, 0.4375, 1.0, 0.4688, 1.0, 0.4375, 0.5, 0.4062, 0.5, 0.4062, 1.0, 0.4375, 1.0, 0.4062, 0.5, 0.375, 0.5, 0.375, 1.0, 0.4062, 1.0, 0.375, 0.5, 0.3438, 0.5, 0.3438, 1.0, 0.375, 1.0, 0.3438, 0.5, 0.3125, 0.5, 0.3125, 1.0, 0.3438, 1.0, 0.3125, 0.5, 0.2812, 0.5, 0.2812, 1.0, 0.3125, 1.0, 0.2812, 0.5, 0.25, 0.5, 0.25, 1.0, 0.2812, 1.0, 0.25, 0.5, 0.2188, 0.5, 0.2188, 1.0, 0.25, 1.0, 0.2188, 0.5, 0.1875, 0.5, 0.1875, 1.0, 0.2188, 1.0, 0.1875, 0.5, 0.1562, 0.5, 0.1562, 1.0, 0.1875, 1.0, 0.1562, 0.5, 0.125, 0.5, 0.125, 1.0, 0.1562, 1.0, 0.125, 0.5, 0.09375, 0.5, 0.09375, 1.0, 0.125, 1.0, 0.09375, 0.5, 0.0625, 0.5, 0.0625, 1.0, 0.09375, 1.0, 0.2968, 0.4854, 0.3418, 0.4717, 0.3833, 0.4496, 0.4197, 0.4197, 0.4496, 0.3833, 0.4717, 0.3418, 0.4854, 0.2968, 0.49, 0.25, 0.4854, 0.2032, 0.4717, 0.1582, 0.4496, 0.1167, 0.4197, 0.08029, 0.3833, 0.05045, 0.3418, 0.02827, 0.2968, 0.01461, 0.25, 0.01, 0.2032, 0.01461, 0.1582, 0.02827, 0.1167, 0.05045, 0.08029, 0.08029, 0.05045, 0.1167, 0.02827, 0.1582, 0.01461, 0.2032, 0.01, 0.25, 0.01461, 0.2968, 0.02827, 0.3418, 0.05045, 0.3833, 0.08029, 0.4197, 0.1167, 0.4496, 0.1582, 0.4717, 0.2032, 0.4854, 0.25, 0.49, 0.0625, 0.5, 0.03125, 0.5, 0.03125, 1.0, 0.0625, 1.0, 0.03125, 0.5, 0.0, 0.5, 0.0, 1.0, 0.03125, 1.0, 0.75, 0.49, 0.7032, 0.4854, 0.6582, 0.4717, 0.6167, 0.4496, 0.5803, 0.4197, 0.5504, 0.3833, 0.5283, 0.3418, 0.5146, 0.2968, 0.51, 0.25, 0.5146, 0.2032, 0.5283, 0.1582, 0.5504, 0.1167, 0.5803, 0.08029, 0.6167, 0.05045, 0.6582, 0.02827, 0.7032, 0.01461, 0.75, 0.01, 0.7968, 0.01461, 0.8418, 0.02827, 0.8833, 0.05045, 0.9197, 0.08029, 0.9496, 0.1167, 0.9717, 0.1582, 0.9854, 0.2032, 0.99, 0.25, 0.9854, 0.2968, 0.9717, 0.3418, 0.9496, 0.3833, 0.9197, 0.4197, 0.8833, 0.4496, 0.8418, 0.4717, 0.7968, 0.4854])
me_cylinder_009.use_remesh_fix_poles = True
me_cylinder_009.use_remesh_preserve_attributes = False
me_cylinder_009.use_mirror_vertex_groups = False
me_cylinder_009.update()
me_cylinder_007 = bpy.data.meshes.new('Cylinder.007')
me_cylinder_007.from_pydata([(0.1692, 0.06351, -0.3146), (0.1692, 0.06351, 0.3146), (-0.0783, -0.01904, 0.3146), (-0.04263, -0.03125, 0.3146), (-0.1392, 0.02485, 0.3146), (-0.162, 0.05482, 0.3146), (-0.168, 0.06692, 0.3146), (-0.00526, -0.03628, 0.3146), (-0.1109, -9.216e-05, 0.3146), (0.1576, 0.04347, 0.3146), (0.06882, -0.02426, 0.3146), (0.1327, 0.01519, 0.3146), (0.1027, -0.007679, 0.3146), (0.03237, -0.03392, 0.3146), (-0.168, 0.06692, -0.3146), (0.1576, 0.04347, -0.3146), (0.06882, -0.02426, -0.3146), (0.1327, 0.01519, -0.3146), (0.1027, -0.007679, -0.3146), (-0.00526, -0.03628, -0.3146), (0.03237, -0.03392, -0.3146), (-0.0783, -0.01904, -0.3146), (-0.04263, -0.03125, -0.3146), (-0.1392, 0.02485, -0.3146), (-0.162, 0.05482, -0.3146), (-0.1109, -9.216e-05, -0.3146), (0.1676, 0.06448, -0.3146), (0.1676, 0.06448, 0.3146), (-0.0775, -0.01729, 0.3146), (-0.04219, -0.02938, 0.3146), (-0.1378, 0.02616, 0.3146), (-0.1604, 0.05583, 0.3146), (-0.1662, 0.06776, 0.3146), (-0.005192, -0.03436, 0.3146), (-0.1098, 0.001468, 0.3146), (0.156, 0.04459, 0.3146), (0.06814, -0.02246, 0.3146), (0.1313, 0.0166, 0.3146), (0.1017, -0.006043, 0.3146), (0.03206, -0.03202, 0.3146), (-0.1662, 0.06776, -0.3146), (0.156, 0.04459, -0.3146), (0.06814, -0.02246, -0.3146), (0.1313, 0.0166, -0.3146), (0.1017, -0.006043, -0.3146), (-0.005192, -0.03436, -0.3146), (0.03206, -0.03202, -0.3146), (-0.0775, -0.01729, -0.3146), (-0.04219, -0.02938, -0.3146), (-0.1378, 0.02616, -0.3146), (-0.1604, 0.05583, -0.3146), (-0.1098, 0.001468, -0.3146), (0.09451, -0.009548, -0.2462), (0.09451, -0.01168, -0.2462), (0.09451, -0.009548, 0.2071), (0.09451, -0.01168, 0.2071), (-0.0961, -0.006474, 0.2071), (-0.0961, -0.008688, 0.2071), (-0.00526, -0.03628, 0.2071), (-0.0775, -0.01729, 0.2071), (-0.005192, -0.03436, 0.2071), (-0.04219, -0.02938, 0.2071), (-0.04263, -0.03125, 0.2071), (-0.0783, -0.01904, 0.2071), (-0.0961, -0.006474, -0.2462), (-0.0961, -0.008688, -0.2462), (0.03237, -0.03392, 0.2071), (0.06814, -0.02246, 0.2071), (0.03206, -0.03202, 0.2071), (0.06882, -0.02426, 0.2071), (-0.00526, -0.03628, -0.2462), (0.03237, -0.03392, -0.2462), (0.06814, -0.02246, -0.2462), (-0.005192, -0.03436, -0.2462), (0.03206, -0.03202, -0.2462), (0.06882, -0.02426, -0.2462), (-0.0775, -0.01729, -0.2462), (-0.04219, -0.02938, -0.2462), (-0.04263, -0.03125, -0.2462), (-0.0783, -0.01904, -0.2462)], [], [(3, 62, 58, 7), (2, 63, 62, 3), (8, 25, 21, 79, 65, 57, 63, 2), (5, 24, 23, 4), (4, 23, 25, 8), (24, 5, 6, 14), (7, 58, 66, 13), (12, 18, 17, 11), (13, 66, 69, 10), (11, 17, 15, 9), (9, 15, 0, 1), (10, 69, 55, 53, 75, 16, 18, 12), (29, 33, 60, 61), (28, 29, 61, 59), (34, 28, 59, 56, 64, 76, 47, 51), (31, 30, 49, 50), (30, 34, 51, 49), (50, 40, 32, 31), (33, 39, 68, 60), (38, 37, 43, 44), (39, 36, 67, 68), (37, 35, 41, 43), (35, 27, 26, 41), (36, 38, 44, 42, 72, 52, 54, 67), (0, 26, 27, 1), (3, 29, 28, 2), (7, 33, 29, 3), (8, 34, 30, 4), (4, 30, 31, 5), (5, 31, 32, 6), (2, 28, 34, 8), (13, 39, 33, 7), (6, 32, 40, 14), (1, 27, 35, 9), (12, 38, 36, 10), (11, 37, 38, 12), (9, 35, 37, 11), (10, 36, 39, 13), (15, 41, 26, 0), (18, 44, 43, 17), (22, 48, 45, 19), (17, 43, 41, 15), (16, 42, 44, 18), (19, 45, 46, 20), (20, 46, 42, 16), (25, 51, 47, 21), (21, 47, 48, 22), (24, 50, 49, 23), (14, 40, 50, 24), (23, 49, 51, 25), (70, 78, 22, 19), (52, 53, 55, 54), (54, 55, 69, 66, 58, 62, 63, 57, 56, 59, 61, 60, 68, 67), (78, 79, 21, 22), (73, 74, 46, 45), (75, 71, 20, 16), (76, 77, 48, 47), (65, 64, 56, 57), (77, 73, 45, 48), (74, 72, 42, 46), (71, 70, 19, 20), (64, 65, 79, 78, 70, 71, 75, 53, 52, 72, 74, 73, 77, 76)])
me_cylinder_007.polygons.foreach_set('use_smooth', [1, 1, 1, 1, 1, 1, 1, 1, 1, 1, 1, 1, 1, 1, 1, 1, 1, 1, 1, 1, 1, 1, 1, 1, 1, 1, 1, 1, 1, 1, 1, 1, 1, 1, 1, 1, 1, 1, 1, 1, 1, 1, 1, 1, 1, 1, 1, 1, 1, 1, 1, 0, 0, 1, 1, 1, 1, 0, 1, 1, 1, 0])
_uv = me_cylinder_007.uv_layers.new(name='UVMap')
_uv.uv.foreach_set('vector', [0.9687, 0.6284, 0.9688, 0.6471, 1.0, 0.6471, 1.0, 0.6284, 0.9375, 0.6284, 0.9375, 0.6471, 0.9688, 0.6471, 0.9687, 0.6284, 0.9062, 0.6284, 0.9062, 0.7172, 0.9375, 0.7172, 0.9375, 0.6998, 0.9204, 0.6998, 0.9204, 0.6471, 0.9375, 0.6471, 0.9375, 0.6284, 0.8438, 0.6284, 0.8438, 0.7172, 0.875, 0.7172, 0.875, 0.6284, 0.875, 0.6284, 0.875, 0.7172, 0.9062, 0.7172, 0.9062, 0.6284, 0.8438, 0.7172, 0.8438, 0.6284, 0.8326, 0.6284, 0.8326, 0.7172, 0.0, 0.6284, 0.0, 0.6471, 0.03125, 0.6471, 0.03125, 0.6284, 0.09375, 0.6284, 0.09375, 0.7172, 0.125, 0.7172, 0.125, 0.6284, 0.03125, 0.6284, 0.03125, 0.6471, 0.0625, 0.6471, 0.0625, 0.6284, 0.125, 0.6284, 0.125, 0.7172, 0.1562, 0.7172, 0.1562, 0.6284, 0.1562, 0.6284, 0.1562, 0.7172, 0.1755, 0.7172, 0.1755, 0.6284, 0.0625, 0.6284, 0.0625, 0.6471, 0.08621, 0.6471, 0.08621, 0.6998, 0.0625, 0.6998, 0.0625, 0.7172, 0.09375, 0.7172, 0.09375, 0.6284, 0.9687, 0.6284, 1.0, 0.6284, 1.0, 0.6471, 0.9688, 0.6471, 0.9375, 0.6284, 0.9687, 0.6284, 0.9688, 0.6471, 0.9375, 0.6471, 0.9062, 0.6284, 0.9375, 0.6284, 0.9375, 0.6471, 0.9195, 0.6471, 0.9195, 0.6998, 0.9375, 0.6998, 0.9375, 0.7172, 0.9062, 0.7172, 0.8438, 0.6284, 0.875, 0.6284, 0.875, 0.7172, 0.8438, 0.7172, 0.875, 0.6284, 0.9062, 0.6284, 0.9062, 0.7172, 0.875, 0.7172, 0.8438, 0.7172, 0.8326, 0.7172, 0.8326, 0.6284, 0.8438, 0.6284, 0.0, 0.6284, 0.03125, 0.6284, 0.03125, 0.6471, 0.0, 0.6471, 0.09375, 0.6284, 0.125, 0.6284, 0.125, 0.7172, 0.09375, 0.7172, 0.03125, 0.6284, 0.0625, 0.6284, 0.0625, 0.6471, 0.03125, 0.6471, 0.125, 0.6284, 0.1562, 0.6284, 0.1562, 0.7172, 0.125, 0.7172, 0.1562, 0.6284, 0.1755, 0.6284, 0.1755, 0.7172, 0.1562, 0.7172, 0.0625, 0.6284, 0.09375, 0.6284, 0.09375, 0.7172, 0.0625, 0.7172, 0.0625, 0.6998, 0.08708, 0.6998, 0.08708, 0.6471, 0.0625, 0.6471, 0.1755, 0.7172, 0.1755, 0.7172, 0.1755, 0.6284, 0.1755, 0.6284, 0.9687, 0.6284, 0.9687, 0.6284, 0.9375, 0.6284, 0.9375, 0.6284, 1.0, 0.6284, 1.0, 0.6284, 0.9687, 0.6284, 0.9687, 0.6284, 0.9062, 0.6284, 0.9062, 0.6284, 0.875, 0.6284, 0.875, 0.6284, 0.875, 0.6284, 0.875, 0.6284, 0.8438, 0.6284, 0.8438, 0.6284, 0.8438, 0.6284, 0.8438, 0.6284, 0.8326, 0.6284, 0.8326, 0.6284, 0.9375, 0.6284, 0.9375, 0.6284, 0.9062, 0.6284, 0.9062, 0.6284, 0.03125, 0.6284, 0.03125, 0.6284, 0.0, 0.6284, 0.0, 0.6284, 0.8326, 0.6284, 0.8326, 0.6284, 0.8326, 0.7172, 0.8326, 0.7172, 0.1755, 0.6284, 0.1755, 0.6284, 0.1562, 0.6284, 0.1562, 0.6284, 0.09375, 0.6284, 0.09375, 0.6284, 0.0625, 0.6284, 0.0625, 0.6284, 0.125, 0.6284, 0.125, 0.6284, 0.09375, 0.6284, 0.09375, 0.6284, 0.1562, 0.6284, 0.1562, 0.6284, 0.125, 0.6284, 0.125, 0.6284, 0.0625, 0.6284, 0.0625, 0.6284, 0.03125, 0.6284, 0.03125, 0.6284, 0.1562, 0.7172, 0.1562, 0.7172, 0.1755, 0.7172, 0.1755, 0.7172, 0.09375, 0.7172, 0.09375, 0.7172, 0.125, 0.7172, 0.125, 0.7172, 0.9688, 0.7172, 0.9688, 0.7172, 1.0, 0.7172, 1.0, 0.7172, 0.125, 0.7172, 0.125, 0.7172, 0.1562, 0.7172, 0.1562, 0.7172, 0.0625, 0.7172, 0.0625, 0.7172, 0.09375, 0.7172, 0.09375, 0.7172, 0.0, 0.7172, 0.0, 0.7172, 0.03125, 0.7172, 0.03125, 0.7172, 0.03125, 0.7172, 0.03125, 0.7172, 0.0625, 0.7172, 0.0625, 0.7172, 0.9062, 0.7172, 0.9062, 0.7172, 0.9375, 0.7172, 0.9375, 0.7172, 0.9375, 0.7172, 0.9375, 0.7172, 0.9688, 0.7172, 0.9688, 0.7172, 0.8438, 0.7172, 0.8438, 0.7172, 0.875, 0.7172, 0.875, 0.7172, 0.8326, 0.7172, 0.8326, 0.7172, 0.8438, 0.7172, 0.8438, 0.7172, 0.875, 0.7172, 0.875, 0.7172, 0.9062, 0.7172, 0.9062, 0.7172, 1.0, 0.6998, 0.9688, 0.6998, 0.9688, 0.7172, 1.0, 0.7172, 0.375, 0.6128, 0.375, 0.6156, 0.625, 0.6156, 0.625, 0.6128, 0.625, 0.6128, 0.625, 0.6156, 0.6587, 0.6321, 0.7065, 0.6447, 0.7559, 0.6478, 0.8049, 0.6413, 0.8516, 0.6252, 0.875, 0.6117, 0.875, 0.6088, 0.8506, 0.6229, 0.8043, 0.6388, 0.7558, 0.6453, 0.7069, 0.6423, 0.6596, 0.6297, 0.9688, 0.6998, 0.9375, 0.6998, 0.9375, 0.7172, 0.9688, 0.7172, 0.0, 0.6998, 0.03125, 0.6998, 0.03125, 0.7172, 0.0, 0.7172, 0.0625, 0.6998, 0.03125, 0.6998, 0.03125, 0.7172, 0.0625, 0.7172, 0.9375, 0.6998, 0.9688, 0.6998, 0.9688, 0.7172, 0.9375, 0.7172, 0.375, 0.1383, 0.375, 0.1412, 0.625, 0.1412, 0.625, 0.1383, 0.9688, 0.6998, 1.0, 0.6998, 1.0, 0.7172, 0.9688, 0.7172, 0.03125, 0.6998, 0.0625, 0.6998, 0.0625, 0.7172, 0.03125, 0.7172, 0.03125, 0.6998, 0.0, 0.6998, 0.0, 0.7172, 0.03125, 0.7172, 0.125, 0.6088, 0.125, 0.6117, 0.1484, 0.6252, 0.1951, 0.6413, 0.2441, 0.6478, 0.2935, 0.6447, 0.3413, 0.6321, 0.375, 0.6156, 0.375, 0.6128, 0.3404, 0.6297, 0.2931, 0.6423, 0.2442, 0.6453, 0.1957, 0.6388, 0.1494, 0.6229])
me_cylinder_007.use_remesh_fix_poles = True
me_cylinder_007.use_remesh_preserve_attributes = False
me_cylinder_007.use_mirror_vertex_groups = False
me_cylinder_007.update()
me_cylinder_010 = bpy.data.meshes.new('Cylinder.010')
me_cylinder_010.from_pydata([(0.09786, 0.01083, -0.3726), (0.09786, 0.01083, 0.0794), (-0.09275, 0.01316, 0.0794), (0.004735, -0.01476, 0.0794), (-0.032, -0.01115, 0.0794), (-0.06733, -0.0004291, 0.0794), (-0.09275, 0.01316, -0.3726), (0.04147, -0.01115, 0.0794), (0.0768, -0.0004292, 0.0794), (0.004735, -0.01476, -0.3726), (0.04147, -0.01115, -0.3726), (0.0768, -0.0004292, -0.3726), (-0.032, -0.01115, -0.3726), (-0.06733, -0.000429, -0.3726), (-0.1257, -0.0512, -0.3835), (-0.1343, -0.196, -0.1264), (0.1271, -0.0512, -0.3835), (0.1357, -0.196, -0.1264), (-0.1257, -0.04939, 0.1298), (0.1271, -0.04939, 0.1298), (0.09395, -0.1741, -0.08802), (-0.09009, -0.1741, -0.08802), (0.09395, -0.08977, 0.05925), (-0.09009, -0.08977, 0.05925), (0.1094, 0.01697, 0.1299), (0.1094, 0.01697, -0.3841), (0.04147, -0.01115, 0.1299), (-0.1257, 0.03813, -0.3843), (-0.1257, 0.03813, 0.1299), (0.0768, -0.0004292, 0.1299), (-0.09989, 0.01697, 0.1299), (-0.09989, 0.01697, -0.3841), (0.1271, 0.03156, -0.3842), (0.1271, 0.03156, 0.1299), (0.004735, -0.01476, 0.1298), (-0.06733, -0.000429, 0.1299), (-0.032, -0.01115, 0.1299), (-0.06733, -0.000429, -0.384), (0.0768, -0.0004292, -0.3839), (-0.032, -0.01115, -0.3839), (0.04147, -0.01115, -0.3839), (0.004735, -0.01476, -0.3838), (0.1002, 0.00642, -0.3726), (0.1002, 0.00642, 0.0794), (-0.09511, 0.008749, 0.0794), (0.004735, -0.01976, 0.0794), (-0.03298, -0.01605, 0.0794), (-0.06924, -0.005048, 0.0794), (-0.09511, 0.008749, -0.3726), (0.04245, -0.01605, 0.0794), (0.07871, -0.005048, 0.0794), (0.004735, -0.01976, -0.3726), (0.04245, -0.01605, -0.3726), (0.07871, -0.005048, -0.3726), (-0.03298, -0.01605, -0.3726), (-0.06924, -0.005048, -0.3726), (-0.1226, -0.0492, -0.3801), (-0.1311, -0.1922, -0.1264), (0.1241, -0.0492, -0.3801), (0.1325, -0.1922, -0.1264), (-0.1226, -0.04741, 0.1264), (0.1241, -0.04741, 0.1264), (0.09395, -0.1697, -0.0905), (-0.09009, -0.1697, -0.0905), (0.09395, -0.08543, 0.05676), (-0.09009, -0.08543, 0.05676), (0.1113, 0.01413, 0.1262), (0.1113, 0.01415, -0.3804), (0.04214, -0.0145, 0.1262), (-0.1239, 0.03437, -0.3815), (-0.1239, 0.03436, 0.1272), (0.07811, -0.003585, 0.1262), (-0.1018, 0.01413, 0.1262), (-0.1018, 0.01415, -0.3804), (0.1254, 0.0278, -0.3814), (0.1254, 0.02779, 0.1271), (0.004735, -0.01818, 0.1262), (-0.06864, -0.003584, 0.1262), (-0.03267, -0.0145, 0.1262), (-0.06864, -0.003569, -0.3803), (0.07812, -0.003569, -0.3803), (-0.03267, -0.01448, -0.3802), (0.04214, -0.01448, -0.3802), (0.004735, -0.01817, -0.3802)], [], [(9, 41, 39, 12), (12, 39, 37, 13), (11, 38, 40, 10), (10, 40, 41, 9), (14, 18, 28, 27), (16, 15, 14), (14, 15, 18), (17, 16, 19), (15, 17, 20, 21), (17, 19, 22, 20), (18, 15, 21, 23), (19, 18, 23, 22), (26, 7, 3, 34), (30, 31, 27, 28), (35, 5, 2, 6, 13, 37, 31, 30), (25, 24, 33, 32), (29, 8, 7, 26), (34, 36, 18), (34, 3, 4, 36), (24, 25, 38, 11, 0, 1, 8, 29), (36, 4, 5, 35), (32, 33, 19, 16), (41, 40, 16), (14, 27, 31), (14, 31, 37), (25, 32, 16), (38, 25, 16), (14, 37, 39), (14, 39, 41), (40, 38, 16), (14, 41, 16), (19, 33, 24), (19, 24, 29), (30, 28, 18), (35, 30, 18), (19, 29, 26), (19, 26, 34), (36, 35, 18), (19, 34, 18), (51, 54, 81, 83), (54, 55, 79, 81), (53, 52, 82, 80), (52, 51, 83, 82), (56, 69, 70, 60), (58, 56, 57, 59), (56, 60, 57), (59, 61, 58), (57, 63, 62, 59), (59, 62, 64, 61), (60, 65, 63, 57), (61, 64, 65, 60), (68, 76, 45, 49), (72, 70, 69, 73), (77, 72, 73, 79, 55, 48, 44, 47), (67, 74, 75, 66), (71, 68, 49, 50), (76, 60, 78), (76, 78, 46, 45), (66, 71, 50, 43, 42, 53, 80, 67), (78, 77, 47, 46), (74, 58, 61, 75), (83, 58, 82), (56, 73, 69), (56, 79, 73), (67, 58, 74), (80, 58, 67), (56, 81, 79), (56, 83, 81), (82, 58, 80), (56, 58, 83), (61, 66, 75), (61, 71, 66), (72, 60, 70), (77, 60, 72), (61, 68, 71), (61, 76, 68), (78, 60, 77), (61, 60, 76), (1, 0, 42, 43), (4, 3, 45, 46), (2, 5, 47, 44), (5, 4, 46, 47), (6, 2, 44, 48), (3, 7, 49, 45), (8, 1, 43, 50), (7, 8, 50, 49), (10, 9, 51, 52), (11, 10, 52, 53), (0, 11, 53, 42), (9, 12, 54, 51), (13, 6, 48, 55), (12, 13, 55, 54), (21, 20, 62, 63), (22, 23, 65, 64), (23, 21, 63, 65), (20, 22, 64, 62), (16, 17, 15)])
me_cylinder_010.polygons.foreach_set('use_smooth', [1, 1, 1, 1, 0, 0, 0, 0, 0, 0, 0, 0, 1, 1, 1, 1, 1, 0, 1, 1, 1, 0, 0, 0, 0, 0, 0, 0, 0, 0, 0, 0, 0, 0, 0, 0, 0, 0, 0, 1, 1, 1, 1, 0, 0, 0, 0, 0, 0, 0, 0, 1, 1, 1, 1, 1, 0, 1, 1, 1, 0, 0, 0, 0, 0, 0, 0, 0, 0, 0, 0, 0, 0, 0, 0, 0, 0, 0, 1, 1, 1, 1, 1, 1, 1, 1, 1, 1, 1, 1, 1, 1, 0, 0, 0, 0, 0])
_uv = me_cylinder_010.uv_layers.new(name='UVMap')
_uv.uv.foreach_set('vector', [1.0, 0.6977, 1.0, 0.7063, 0.9688, 0.7063, 0.9688, 0.6977, 0.9688, 0.6977, 0.9688, 0.7063, 0.9375, 0.7063, 0.9375, 0.6977, 0.0625, 0.6977, 0.0625, 0.7063, 0.03125, 0.7063, 0.03125, 0.6977, 0.03125, 0.6977, 0.03125, 0.7063, 0.0, 0.7063, 0.0, 0.6977, 0.375, 0.0, 0.625, 0.0, 0.625, 0.1531, 0.375, 0.1542, 0.375, 0.75, 0.625, 1.0, 0.375, 1.0, 0.375, 1.0, 0.625, 1.0, 0.625, 0.0, 0.625, 0.75, 0.375, 0.75, 0.625, 0.75, 0.625, 1.0, 0.625, 0.75, 0.625, 0.75, 0.625, 1.0, 0.625, 0.75, 0.625, 0.75, 0.625, 0.75, 0.625, 0.75, 0.625, 0.0, 0.625, 1.0, 0.625, 1.0, 0.625, 0.0, 0.625, 0.75, 0.875, 0.75, 0.875, 0.75, 0.625, 0.75, 0.03125, 0.6416, 0.03125, 0.6506, 0.0, 0.6506, 0.0, 0.6416, 0.9062, 0.6416, 0.9062, 0.7063, 0.878, 0.7064, 0.878, 0.6416, 0.9375, 0.6416, 0.9375, 0.6506, 0.9131, 0.6506, 0.9131, 0.6977, 0.9375, 0.6977, 0.9375, 0.7063, 0.9062, 0.7063, 0.9062, 0.6416, 0.09375, 0.7063, 0.09375, 0.6416, 0.1132, 0.6416, 0.1132, 0.7064, 0.0625, 0.6416, 0.0625, 0.6506, 0.03125, 0.6506, 0.03125, 0.6416, 0.746, 0.6894, 0.7824, 0.6831, 0.875, 0.75, 1.0, 0.6416, 1.0, 0.6506, 0.9688, 0.6506, 0.9688, 0.6416, 0.09375, 0.6416, 0.09375, 0.7063, 0.0625, 0.7063, 0.0625, 0.6977, 0.08272, 0.6977, 0.08272, 0.6506, 0.0625, 0.6506, 0.0625, 0.6416, 0.9688, 0.6416, 0.9688, 0.6506, 0.9375, 0.6506, 0.9375, 0.6416, 0.375, 0.6072, 0.625, 0.6084, 0.625, 0.75, 0.375, 0.75, 0.0, 0.7063, 0.03125, 0.7063, 0.375, 0.75, 0.375, 1.0, 0.878, 0.7064, 0.9062, 0.7063, 0.375, 1.0, 0.9062, 0.7063, 0.9375, 0.7063, 0.09375, 0.7063, 0.375, 0.6072, 0.375, 0.75, 0.0625, 0.7063, 0.09375, 0.7063, 0.375, 0.75, 0.375, 1.0, 0.9375, 0.7063, 0.9688, 0.7063, 0.375, 1.0, 0.9688, 0.7063, 0.0, 0.7063, 0.03125, 0.7063, 0.0625, 0.7063, 0.375, 0.75, 0.375, 1.0, 0.0, 0.7063, 0.375, 0.75, 0.625, 0.75, 0.625, 0.6084, 0.6426, 0.6339, 0.625, 0.75, 0.6426, 0.6339, 0.6748, 0.6643, 0.8495, 0.6339, 0.875, 0.5969, 0.875, 0.75, 0.8173, 0.6643, 0.8495, 0.6339, 0.875, 0.75, 0.625, 0.75, 0.6748, 0.6643, 0.7097, 0.6831, 0.625, 0.75, 0.7097, 0.6831, 0.746, 0.6894, 0.7824, 0.6831, 0.8173, 0.6643, 0.875, 0.75, 0.625, 0.75, 0.746, 0.6894, 0.875, 0.75, 1.0, 0.6977, 0.9688, 0.6977, 0.9688, 0.7063, 1.0, 0.7063, 0.9688, 0.6977, 0.9375, 0.6977, 0.9375, 0.7063, 0.9688, 0.7063, 0.0625, 0.6977, 0.03125, 0.6977, 0.03125, 0.7063, 0.0625, 0.7063, 0.03125, 0.6977, 0.0, 0.6977, 0.0, 0.7063, 0.03125, 0.7063, 0.375, 0.0, 0.375, 0.1542, 0.625, 0.1531, 0.625, 0.0, 0.375, 0.75, 0.375, 1.0, 0.625, 1.0, 0.625, 0.75, 0.375, 1.0, 0.625, 0.0, 0.625, 1.0, 0.625, 0.75, 0.625, 0.75, 0.375, 0.75, 0.625, 1.0, 0.625, 1.0, 0.625, 0.75, 0.625, 0.75, 0.625, 0.75, 0.625, 0.75, 0.625, 0.75, 0.625, 0.75, 0.625, 0.0, 0.625, 0.0, 0.625, 1.0, 0.625, 1.0, 0.625, 0.75, 0.625, 0.75, 0.875, 0.75, 0.875, 0.75, 0.03125, 0.6416, 0.0, 0.6416, 0.0, 0.6506, 0.03125, 0.6506, 0.9062, 0.6416, 0.878, 0.6416, 0.878, 0.7064, 0.9062, 0.7063, 0.9375, 0.6416, 0.9062, 0.6416, 0.9062, 0.7063, 0.9375, 0.7063, 0.9375, 0.6977, 0.9131, 0.6977, 0.9131, 0.6506, 0.9375, 0.6506, 0.09375, 0.7063, 0.1132, 0.7064, 0.1132, 0.6416, 0.09375, 0.6416, 0.0625, 0.6416, 0.03125, 0.6416, 0.03125, 0.6506, 0.0625, 0.6506, 0.746, 0.6894, 0.875, 0.75, 0.7824, 0.6831, 1.0, 0.6416, 0.9688, 0.6416, 0.9688, 0.6506, 1.0, 0.6506, 0.09375, 0.6416, 0.0625, 0.6416, 0.0625, 0.6506, 0.08272, 0.6506, 0.08272, 0.6977, 0.0625, 0.6977, 0.0625, 0.7063, 0.09375, 0.7063, 0.9688, 0.6416, 0.9375, 0.6416, 0.9375, 0.6506, 0.9688, 0.6506, 0.375, 0.6072, 0.375, 0.75, 0.625, 0.75, 0.625, 0.6084, 0.0, 0.7063, 0.375, 0.75, 0.03125, 0.7063, 0.375, 1.0, 0.9062, 0.7063, 0.878, 0.7064, 0.375, 1.0, 0.9375, 0.7063, 0.9062, 0.7063, 0.09375, 0.7063, 0.375, 0.75, 0.375, 0.6072, 0.0625, 0.7063, 0.375, 0.75, 0.09375, 0.7063, 0.375, 1.0, 0.9688, 0.7063, 0.9375, 0.7063, 0.375, 1.0, 0.0, 0.7063, 0.9688, 0.7063, 0.03125, 0.7063, 0.375, 0.75, 0.0625, 0.7063, 0.375, 1.0, 0.375, 0.75, 0.0, 0.7063, 0.625, 0.75, 0.6426, 0.6339, 0.625, 0.6084, 0.625, 0.75, 0.6748, 0.6643, 0.6426, 0.6339, 0.8495, 0.6339, 0.875, 0.75, 0.875, 0.5969, 0.8173, 0.6643, 0.875, 0.75, 0.8495, 0.6339, 0.625, 0.75, 0.7097, 0.6831, 0.6748, 0.6643, 0.625, 0.75, 0.746, 0.6894, 0.7097, 0.6831, 0.7824, 0.6831, 0.875, 0.75, 0.8173, 0.6643, 0.625, 0.75, 0.875, 0.75, 0.746, 0.6894, 0.08272, 0.6506, 0.08272, 0.6977, 0.08272, 0.6977, 0.08272, 0.6506, 0.9688, 0.6506, 1.0, 0.6506, 1.0, 0.6506, 0.9688, 0.6506, 0.9131, 0.6506, 0.9375, 0.6506, 0.9375, 0.6506, 0.9131, 0.6506, 0.9375, 0.6506, 0.9688, 0.6506, 0.9688, 0.6506, 0.9375, 0.6506, 0.9131, 0.6977, 0.9131, 0.6506, 0.9131, 0.6506, 0.9131, 0.6977, 0.0, 0.6506, 0.03125, 0.6506, 0.03125, 0.6506, 0.0, 0.6506, 0.0625, 0.6506, 0.08272, 0.6506, 0.08272, 0.6506, 0.0625, 0.6506, 0.03125, 0.6506, 0.0625, 0.6506, 0.0625, 0.6506, 0.03125, 0.6506, 0.03125, 0.6977, 0.0, 0.6977, 0.0, 0.6977, 0.03125, 0.6977, 0.0625, 0.6977, 0.03125, 0.6977, 0.03125, 0.6977, 0.0625, 0.6977, 0.08272, 0.6977, 0.0625, 0.6977, 0.0625, 0.6977, 0.08272, 0.6977, 1.0, 0.6977, 0.9688, 0.6977, 0.9688, 0.6977, 1.0, 0.6977, 0.9375, 0.6977, 0.9131, 0.6977, 0.9131, 0.6977, 0.9375, 0.6977, 0.9688, 0.6977, 0.9375, 0.6977, 0.9375, 0.6977, 0.9688, 0.6977, 0.625, 1.0, 0.625, 0.75, 0.625, 0.75, 0.625, 1.0, 0.625, 0.75, 0.875, 0.75, 0.875, 0.75, 0.625, 0.75, 0.625, 0.0, 0.625, 1.0, 0.625, 1.0, 0.625, 0.0, 0.625, 0.75, 0.625, 0.75, 0.625, 0.75, 0.625, 0.75, 0.375, 0.75, 0.625, 0.75, 0.625, 1.0])
me_cylinder_010.use_remesh_fix_poles = True
me_cylinder_010.use_remesh_preserve_attributes = False
me_cylinder_010.use_mirror_vertex_groups = False
me_cylinder_010.update()
me_cube_021 = bpy.data.meshes.new('Cube.021')
me_cube_021.from_pydata([(0.06527, 0.1051, -0.1432), (-0.06914, 0.1051, -0.1432), (0.06527, 0.1113, -0.1537), (0.06532, 0.1327, -0.1145), (0.06532, 0.146, -0.09735), (0.06532, 0.1571, -0.07774), (0.06532, 0.1658, -0.05626), (0.06532, 0.1718, -0.03355), (0.06532, 0.1749, -0.01032), (0.06532, 0.1749, 0.01274), (0.06532, 0.172, 0.03493), (0.06532, 0.1662, 0.05556), (0.06532, 0.1576, 0.07402), (-0.06919, 0.1576, 0.07402), (-0.06919, 0.1662, 0.05556), (-0.06919, 0.172, 0.03493), (-0.06919, 0.1749, 0.01274), (-0.06919, 0.1749, -0.01032), (-0.06919, 0.1718, -0.03355), (-0.06919, 0.1658, -0.05626), (-0.06919, 0.1571, -0.07774), (-0.06919, 0.146, -0.09735), (-0.06919, 0.1327, -0.1145), (-0.06914, 0.1113, -0.1537), (0.06629, 0.1027, -0.1446), (-0.07016, 0.1027, -0.1446), (0.06527, 0.1087, -0.1552), (0.068, 0.1327, -0.1145), (0.068, 0.146, -0.09735), (0.068, 0.1571, -0.07774), (0.068, 0.1658, -0.05626), (0.068, 0.1718, -0.03355), (0.068, 0.1749, -0.01032), (0.068, 0.1749, 0.01274), (0.068, 0.172, 0.03493), (0.068, 0.1662, 0.05556), (0.06768, 0.1587, 0.07491), (-0.07156, 0.1587, 0.07491), (-0.07188, 0.1662, 0.05556), (-0.07188, 0.172, 0.03493), (-0.07188, 0.1749, 0.01274), (-0.07188, 0.1749, -0.01032), (-0.07188, 0.1718, -0.03355), (-0.07188, 0.1658, -0.05626), (-0.07188, 0.1571, -0.07774), (-0.07188, 0.146, -0.09735), (-0.07188, 0.1327, -0.1145), (-0.06914, 0.1087, -0.1552), (-0.1027, 0.09081, 0.1721), (0.09885, 0.09081, 0.1721), (-0.07251, 0.07664, 0.1724), (0.06863, 0.07664, 0.1724), (-0.04917, 0.06783, 0.1623), (0.0453, 0.06783, 0.1623), (-0.1027, 0.09074, 0.169), (0.09885, 0.09074, 0.169), (-0.07251, 0.07701, 0.1694), (0.06863, 0.07701, 0.1694), (-0.04917, 0.0701, 0.1603), (0.0453, 0.0701, 0.1603), (-0.1027, 0.09988, 0.1669), (-0.1027, 0.006793, 0.002355), (0.09885, 0.09988, 0.1669), (-0.1027, 0.09081, 0.1721), (-0.1027, -0.002283, 0.007489), (0.09885, 0.09081, 0.1721), (0.09885, -0.002283, 0.007489), (0.09885, 0.006793, 0.002355), (0.06689, 0.09403, 0.1566), (-0.07077, 0.09403, 0.1566), (-0.06914, 0.09276, 0.1543), (0.06527, 0.09276, 0.1543), (0.06527, 0.0125, 0.01245), (-0.06914, 0.0125, 0.01245), (0.0674, 0.01147, 0.01062), (-0.07127, 0.01147, 0.01062)], [], [(1, 0, 2, 23), (25, 47, 26, 24), (2, 0, 24, 26), (0, 3, 27, 24), (3, 4, 28, 27), (4, 5, 29, 28), (5, 6, 30, 29), (6, 7, 31, 30), (7, 8, 32, 31), (8, 9, 33, 32), (9, 10, 34, 33), (10, 11, 35, 34), (11, 12, 36, 35), (12, 13, 37, 36), (13, 14, 38, 37), (14, 15, 39, 38), (15, 16, 40, 39), (16, 17, 41, 40), (17, 18, 42, 41), (18, 19, 43, 42), (19, 20, 44, 43), (20, 21, 45, 44), (21, 22, 46, 45), (22, 1, 25, 46), (23, 2, 26, 47), (1, 23, 47, 25), (49, 48, 50, 51), (51, 50, 52, 53), (55, 57, 56, 54), (57, 59, 58, 56), (48, 49, 55, 54), (49, 51, 57, 55), (50, 48, 54, 56), (53, 52, 58, 59), (51, 53, 59, 57), (52, 50, 56, 58), (61, 64, 63, 60), (60, 63, 65, 62), (64, 66, 65, 63), (62, 65, 66, 67), (67, 66, 64, 61), (67, 61, 75, 74), (74, 75, 25, 24), (68, 74, 24, 27, 28, 29, 30, 31, 32, 33, 34, 35, 36), (70, 73, 1, 22, 21, 20, 19, 18, 17, 16, 15, 14, 13), (75, 69, 37, 38, 39, 40, 41, 42, 43, 44, 45, 46, 25), (74, 68, 62, 67), (69, 68, 36, 37), (69, 75, 61, 60), (72, 71, 12, 11, 10, 9, 8, 7, 6, 5, 4, 3, 0), (73, 72, 0, 1), (71, 70, 13, 12), (68, 69, 60, 62), (70, 71, 72, 73)])
me_cube_021.polygons.foreach_set('use_smooth', [True] * 54)
_uv = me_cube_021.uv_layers.new(name='UVMap')
_uv.uv.foreach_set('vector', [0.625, 1.0, 0.625, 0.75, 0.625, 0.75, 0.625, 1.0, 0.625, 1.0, 0.625, 1.0, 0.625, 0.75, 0.625, 0.75, 0.625, 0.75, 0.625, 0.75, 0.625, 0.75, 0.625, 0.75, 0.625, 0.75, 0.625, 0.75, 0.625, 0.75, 0.625, 0.75, 0.625, 0.75, 0.625, 0.75, 0.625, 0.75, 0.625, 0.75, 0.625, 0.75, 0.625, 0.75, 0.625, 0.75, 0.625, 0.75, 0.625, 0.75, 0.625, 0.75, 0.625, 0.75, 0.625, 0.75, 0.625, 0.75, 0.625, 0.75, 0.625, 0.75, 0.625, 0.75, 0.625, 0.75, 0.625, 0.75, 0.625, 0.75, 0.625, 0.75, 0.625, 0.75, 0.625, 0.75, 0.625, 0.75, 0.625, 0.75, 0.625, 0.75, 0.625, 0.75, 0.625, 0.75, 0.625, 0.75, 0.625, 0.75, 0.625, 0.75, 0.625, 0.75, 0.625, 0.75, 0.625, 0.75, 0.625, 0.75, 0.625, 0.75, 0.625, 0.75, 0.625, 0.75, 0.625, 0.0, 0.625, 0.0, 0.625, 0.75, 0.625, 0.0, 0.625, 0.001289, 0.625, 0.001289, 0.625, 0.0, 0.625, 0.001289, 0.625, 0.005094, 0.625, 0.005094, 0.625, 0.001289, 0.625, 0.005094, 0.625, 0.01124, 0.625, 0.01124, 0.625, 0.005094, 0.625, 0.01124, 0.625, 0.01933, 0.625, 0.01933, 0.625, 0.01124, 0.625, 0.01933, 0.625, 0.06138, 0.625, 0.06138, 0.625, 0.01933, 0.625, 0.06138, 0.625, 0.1019, 0.625, 0.1019, 0.625, 0.06138, 0.625, 0.1019, 0.625, 0.1434, 0.625, 0.1434, 0.625, 0.1019, 0.625, 0.1434, 0.625, 0.1849, 0.625, 0.1849, 0.625, 0.1434, 0.625, 0.1849, 0.625, 0.2252, 0.625, 0.2252, 0.625, 0.1849, 0.625, 0.2252, 0.625, 1.0, 0.625, 1.0, 0.625, 0.2252, 0.625, 1.0, 0.625, 0.75, 0.625, 0.75, 0.625, 1.0, 0.625, 1.0, 0.625, 1.0, 0.625, 1.0, 0.625, 1.0, 0.625, 0.75, 0.625, 0.0, 0.625, 0.0, 0.625, 0.75, 0.625, 0.75, 0.625, 0.0, 0.625, 0.0, 0.625, 0.75, 0.625, 0.75, 0.625, 0.75, 0.625, 0.0, 0.625, 0.0, 0.625, 0.75, 0.625, 0.75, 0.625, 0.0, 0.625, 0.0, 0.625, 0.0, 0.625, 0.75, 0.625, 0.75, 0.625, 0.0, 0.625, 0.75, 0.625, 0.75, 0.625, 0.75, 0.625, 0.75, 0.625, 0.0, 0.625, 0.0, 0.625, 0.0, 0.625, 0.0, 0.625, 0.75, 0.625, 0.0, 0.625, 0.0, 0.625, 0.75, 0.625, 0.75, 0.625, 0.75, 0.625, 0.75, 0.625, 0.75, 0.625, 0.0, 0.625, 0.0, 0.625, 0.0, 0.625, 0.0, 0.625, 1.0, 0.625, 1.0, 0.625, 0.0, 0.625, 0.0, 0.625, 0.0, 0.625, 0.0, 0.625, 0.75, 0.625, 0.75, 0.625, 1.0, 0.625, 0.75, 0.625, 0.75, 0.625, 0.0, 0.625, 0.75, 0.625, 0.75, 0.625, 0.75, 0.625, 0.75, 0.625, 0.75, 0.625, 0.75, 0.625, 1.0, 0.625, 1.0, 0.625, 0.75, 0.625, 1.0, 0.625, 0.9906, 0.625, 0.75, 0.625, 0.75, 0.625, 1.0, 0.625, 1.0, 0.625, 0.75, 0.625, 0.75, 0.625, 0.75, 0.625, 0.75, 0.625, 0.75, 0.625, 0.75, 0.625, 0.75, 0.625, 0.75, 0.625, 0.75, 0.625, 0.75, 0.625, 0.75, 0.625, 0.75, 0.625, 0.75, 0.625, 0.75, 0.625, 0.0, 0.625, 1.0, 0.625, 1.0, 0.625, 0.2252, 0.625, 0.1849, 0.625, 0.1434, 0.625, 0.1019, 0.625, 0.06138, 0.625, 0.01933, 0.625, 0.01124, 0.625, 0.005094, 0.625, 0.001289, 0.625, 0.0, 0.625, 0.982, 0.625, 0.0, 0.625, 0.0, 0.625, 0.001289, 0.625, 0.005094, 0.625, 0.01124, 0.625, 0.01933, 0.625, 0.06138, 0.625, 0.1019, 0.625, 0.1434, 0.625, 0.1849, 0.625, 0.2252, 0.625, 1.0, 0.625, 0.75, 0.625, 0.75, 0.625, 0.75, 0.625, 0.75, 0.625, 0.0, 0.625, 0.75, 0.625, 0.75, 0.625, 0.0, 0.625, 0.0, 0.625, 1.0, 0.625, 1.0, 0.625, 0.0, 0.625, 0.75, 0.625, 0.75, 0.625, 0.75, 0.625, 0.75, 0.625, 0.75, 0.625, 0.75, 0.625, 0.75, 0.625, 0.75, 0.625, 0.75, 0.625, 0.75, 0.625, 0.75, 0.625, 0.75, 0.625, 0.75, 0.625, 1.0, 0.625, 0.75, 0.625, 0.75, 0.625, 1.0, 0.625, 0.75, 0.625, 0.0, 0.625, 0.0, 0.625, 0.75, 0.625, 0.7433, 0.625, 0.0, 0.625, 0.0, 0.625, 0.75, 0.625, 0.007723, 0.625, 0.75, 0.625, 0.7555, 0.625, 0.9945])
me_cube_021.use_remesh_fix_poles = True
me_cube_021.use_remesh_preserve_attributes = False
me_cube_021.use_mirror_vertex_groups = False
me_cube_021.update()
me_cylinder_001 = bpy.data.meshes.new('Cylinder.001')
me_cylinder_001.from_pydata([(-4.443e-07, 1.0, -2.748), (-4.443e-07, 1.0, -0.7477), (0.5878, 0.809, -2.748), (0.5878, 0.809, -0.7477), (0.9511, 0.309, -2.748), (0.9511, 0.309, -0.7477), (0.9511, -0.309, -2.748), (0.9511, -0.309, -0.7477), (0.5878, -0.809, -2.748), (0.5878, -0.809, -0.7477), (-5.317e-07, -1.0, -2.748), (-5.317e-07, -1.0, -0.7477), (-0.5878, -0.809, -2.748), (-0.5878, -0.809, -0.7477), (-0.9511, -0.309, -2.748), (-0.9511, -0.309, -0.7477), (-0.9511, 0.309, -2.748), (-0.9511, 0.309, -0.7477), (-0.5878, 0.809, -2.748), (-0.5878, 0.809, -0.7477), (4.439e-07, 1.0, 0.7477), (4.439e-07, 1.0, 2.748), (0.5878, 0.809, 0.7477), (0.5878, 0.809, 2.748), (0.9511, 0.309, 0.7477), (0.9511, 0.309, 2.748), (0.9511, -0.309, 0.7477), (0.9511, -0.309, 2.748), (0.5878, -0.809, 0.7477), (0.5878, -0.809, 2.748), (3.565e-07, -1.0, 0.7477), (3.565e-07, -1.0, 2.748), (-0.5878, -0.809, 0.7477), (-0.5878, -0.809, 2.748), (-0.9511, -0.309, 0.7477), (-0.9511, -0.309, 2.748), (-0.9511, 0.309, 0.7477), (-0.9511, 0.309, 2.748), (-0.5878, 0.809, 0.7477), (-0.5878, 0.809, 2.748)], [], [(0, 1, 3, 2), (2, 3, 5, 4), (4, 5, 7, 6), (6, 7, 9, 8), (8, 9, 11, 10), (10, 11, 13, 12), (12, 13, 15, 14), (14, 15, 17, 16), (3, 1, 19, 17, 15, 13, 11, 9, 7, 5), (16, 17, 19, 18), (18, 19, 1, 0), (0, 2, 4, 6, 8, 10, 12, 14, 16, 18), (20, 21, 23, 22), (22, 23, 25, 24), (24, 25, 27, 26), (26, 27, 29, 28), (28, 29, 31, 30), (30, 31, 33, 32), (32, 33, 35, 34), (34, 35, 37, 36), (23, 21, 39, 37, 35, 33, 31, 29, 27, 25), (36, 37, 39, 38), (38, 39, 21, 20), (20, 22, 24, 26, 28, 30, 32, 34, 36, 38)])
me_cylinder_001.polygons.foreach_set('use_smooth', [True] * 24)
_uv = me_cylinder_001.uv_layers.new(name='UVMap')
_uv.uv.foreach_set('vector', [1.0, 0.5, 1.0, 1.0, 0.9, 1.0, 0.9, 0.5, 0.9, 0.5, 0.9, 1.0, 0.8, 1.0, 0.8, 0.5, 0.8, 0.5, 0.8, 1.0, 0.7, 1.0, 0.7, 0.5, 0.7, 0.5, 0.7, 1.0, 0.6, 1.0, 0.6, 0.5, 0.6, 0.5, 0.6, 1.0, 0.5, 1.0, 0.5, 0.5, 0.5, 0.5, 0.5, 1.0, 0.4, 1.0, 0.4, 0.5, 0.4, 0.5, 0.4, 1.0, 0.3, 1.0, 0.3, 0.5, 0.3, 0.5, 0.3, 1.0, 0.2, 1.0, 0.2, 0.5, 0.3911, 0.4442, 0.25, 0.49, 0.1089, 0.4442, 0.02175, 0.3242, 0.02175, 0.1758, 0.1089, 0.05584, 0.25, 0.01, 0.3911, 0.05584, 0.4783, 0.1758, 0.4783, 0.3242, 0.2, 0.5, 0.2, 1.0, 0.1, 1.0, 0.1, 0.5, 0.1, 0.5, 0.1, 1.0, -7.451e-08, 1.0, -7.451e-08, 0.5, 0.75, 0.49, 0.8911, 0.4442, 0.9783, 0.3242, 0.9783, 0.1758, 0.8911, 0.05584, 0.75, 0.01, 0.6089, 0.05584, 0.5217, 0.1758, 0.5217, 0.3242, 0.6089, 0.4442, 1.0, 0.5, 1.0, 1.0, 0.9, 1.0, 0.9, 0.5, 0.9, 0.5, 0.9, 1.0, 0.8, 1.0, 0.8, 0.5, 0.8, 0.5, 0.8, 1.0, 0.7, 1.0, 0.7, 0.5, 0.7, 0.5, 0.7, 1.0, 0.6, 1.0, 0.6, 0.5, 0.6, 0.5, 0.6, 1.0, 0.5, 1.0, 0.5, 0.5, 0.5, 0.5, 0.5, 1.0, 0.4, 1.0, 0.4, 0.5, 0.4, 0.5, 0.4, 1.0, 0.3, 1.0, 0.3, 0.5, 0.3, 0.5, 0.3, 1.0, 0.2, 1.0, 0.2, 0.5, 0.3911, 0.4442, 0.25, 0.49, 0.1089, 0.4442, 0.02175, 0.3242, 0.02175, 0.1758, 0.1089, 0.05584, 0.25, 0.01, 0.3911, 0.05584, 0.4783, 0.1758, 0.4783, 0.3242, 0.2, 0.5, 0.2, 1.0, 0.1, 1.0, 0.1, 0.5, 0.1, 0.5, 0.1, 1.0, -7.451e-08, 1.0, -7.451e-08, 0.5, 0.75, 0.49, 0.8911, 0.4442, 0.9783, 0.3242, 0.9783, 0.1758, 0.8911, 0.05584, 0.75, 0.01, 0.6089, 0.05584, 0.5217, 0.1758, 0.5217, 0.3242, 0.6089, 0.4442])
me_cylinder_001.use_remesh_fix_poles = True
me_cylinder_001.use_remesh_preserve_attributes = False
me_cylinder_001.use_mirror_vertex_groups = False
me_cylinder_001.update()

# ---- objects
ob_pipe = bpy.data.objects.new('pipe', me_cylinder_002)
ob_holder1 = bpy.data.objects.new('holder1', me_cylinder_008)
ob_holder2 = bpy.data.objects.new('holder2', me_cylinder_009)
ob_base_001 = bpy.data.objects.new('base.001', me_cylinder_007)
ob_base_002 = bpy.data.objects.new('base.002', me_cylinder_010)
ob_door = bpy.data.objects.new('door', me_cube_021)
ob_hinge = bpy.data.objects.new('hinge', me_cylinder_001)

# ---- transforms, parenting, visibility, modifiers, constraints
ob_pipe.location = (0.002179, 0.001679, -0.03213)
ob_pipe.scale = (1.0, 1.0, 1.028)
ob_pipe.lineart.crease_threshold = 0.0
_m = ob_pipe.modifiers.new('Auto Smooth', 'NODES')
_m.node_group = ng_auto_smooth
_gi = [s.identifier for s in ng_auto_smooth.interface.items_tree if s.item_type == 'SOCKET' and s.in_out == 'INPUT']
_m[_gi[1]] = 0.5236  # Angle
ob_holder1.location = (0.002179, 0.001679, 0.7777)
ob_holder1.lineart.crease_threshold = 0.0
_m = ob_holder1.modifiers.new('Auto Smooth', 'NODES')
_m.node_group = ng_auto_smooth
_gi = [s.identifier for s in ng_auto_smooth.interface.items_tree if s.item_type == 'SOCKET' and s.in_out == 'INPUT']
_m[_gi[1]] = 0.5236  # Angle
ob_holder2.location = (0.002179, 0.001679, 0.2023)
ob_holder2.lineart.crease_threshold = 0.0
_m = ob_holder2.modifiers.new('Auto Smooth', 'NODES')
_m.node_group = ng_auto_smooth
_gi = [s.identifier for s in ng_auto_smooth.interface.items_tree if s.item_type == 'SOCKET' and s.in_out == 'INPUT']
_m[_gi[1]] = 0.5236  # Angle
ob_base_001.location = (0.0007969, -0.1544, 0.4936)
ob_base_001.lineart.crease_threshold = 0.0
_m = ob_base_001.modifiers.new('Auto Smooth', 'NODES')
_m.node_group = ng_auto_smooth
_gi = [s.identifier for s in ng_auto_smooth.interface.items_tree if s.item_type == 'SOCKET' and s.in_out == 'INPUT']
_m[_gi[1]] = 0.5236  # Angle
ob_base_002.location = (-0.002556, -0.1719, 0.6171)
ob_base_002.lineart.crease_threshold = 0.0
_m = ob_base_002.modifiers.new('Auto Smooth', 'NODES')
_m.node_group = ng_auto_smooth
_gi = [s.identifier for s in ng_auto_smooth.interface.items_tree if s.item_type == 'SOCKET' and s.in_out == 'INPUT']
_m[_gi[1]] = 0.5236  # Angle
ob_door.location = (0.001313, -0.3588, 0.5179)
ob_door.rotation_euler = (-0.002038, -0.0, 0.0)
ob_door.lineart.crease_threshold = 0.0
_m = ob_door.modifiers.new('Auto Smooth', 'NODES')
_m.node_group = ng_auto_smooth
_gi = [s.identifier for s in ng_auto_smooth.interface.items_tree if s.item_type == 'SOCKET' and s.in_out == 'INPUT']
_m[_gi[1]] = 0.5236  # Angle
ob_hinge.location = (0.0001226, -0.3582, 0.5182)
ob_hinge.rotation_euler = (-0.0, 1.571, 0.0)
ob_hinge.scale = (0.004802, 0.004802, 0.03225)
ob_hinge.lineart.crease_threshold = 0.0
_m = ob_hinge.modifiers.new('Auto Smooth', 'NODES')
_m.node_group = ng_auto_smooth
_gi = [s.identifier for s in ng_auto_smooth.interface.items_tree if s.item_type == 'SOCKET' and s.in_out == 'INPUT']
_m[_gi[1]] = 0.6981  # Angle

# ---- collection membership
col_collection.objects.link(ob_pipe)
col_collection.objects.link(ob_holder1)
col_collection.objects.link(ob_holder2)
col_collection.objects.link(ob_base_001)
col_collection.objects.link(ob_base_002)
col_collection.objects.link(ob_door)
col_collection.objects.link(ob_hinge)

# ---- scene / render settings (as saved in the file)
scene.frame_start = 1; scene.frame_end = 250; scene.frame_set(2)
scene.render.engine = 'BLENDER_WORKBENCH'
scene.cycles.use_denoising = False
scene.cycles.samples = 128
scene.cycles.sampling_pattern = 'TABULATED_SOBOL'
scene.cycles.use_adaptive_sampling = False
scene.cycles.use_light_tree = False
scene.view_settings.view_transform = 'Filmic'
bpy.context.view_layer.update()

# ---- added for rendering (the .blend has no active camera and no usable light): camera, sun
cam_auto = bpy.data.cameras.new('AutoCamera')
cam_auto.lens = 50.0
cam_auto.sensor_width = 36.0
cam_auto.clip_end = 1000.0
ob_auto_camera = bpy.data.objects.new('AutoCamera', cam_auto)
scene.collection.objects.link(ob_auto_camera)
ob_auto_camera.location = (2.63341, -3.24344, 2.55752)
ob_auto_camera.rotation_euler = (1.09748, -7.21219e-08, 0.694738)
scene.camera = ob_auto_camera
light_auto_sun = bpy.data.lights.new('AutoSun', 'SUN')
light_auto_sun.energy = 3.0
light_auto_sun.angle = 0.0523599
ob_auto_sun = bpy.data.objects.new('AutoSun', light_auto_sun)
scene.collection.objects.link(ob_auto_sun)
ob_auto_sun.rotation_euler = (0.872665, 0.174533, 0.523599)
bpy.context.view_layer.update()
